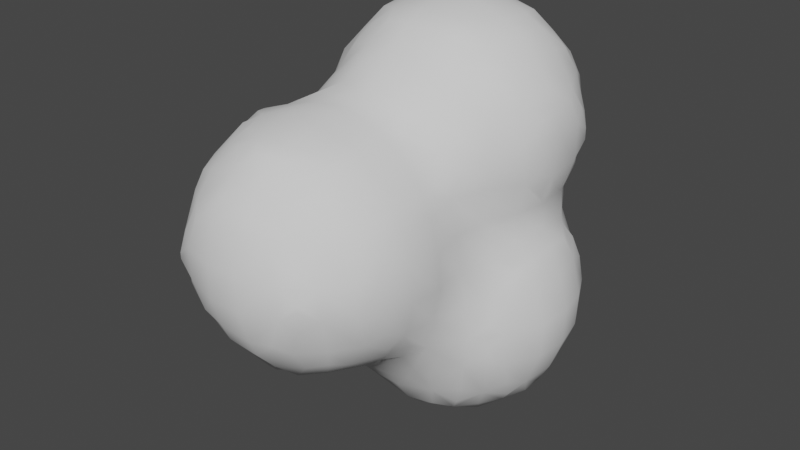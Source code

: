 # Source: smoke-01.blend  (saved by Blender 3.1.7; exported with 4.5.12 LTS)
import bpy
from mathutils import Matrix  # noqa: F401  (used for matrix-valued properties, if any)

bpy.ops.wm.read_factory_settings(use_empty=True)
scene = bpy.context.scene
scene.name = 'Scene'

# ---- collections
col_collection = bpy.data.collections.new('Collection'); scene.collection.children.link(col_collection)

# ---- world
world_world = bpy.data.worlds.new('World'); scene.world = world_world
world_world.use_nodes = True; world_world.node_tree.nodes.clear()
_N = world_world.node_tree.nodes; _L = world_world.node_tree.links
n0 = _N.new('ShaderNodeOutputWorld'); n0.name = 'World Output'; n0.location = (300, 300)
n1 = _N.new('ShaderNodeBackground'); n1.name = 'Background'; n1.location = (10, 300)
n1.inputs[0].default_value = (0.05088, 0.05088, 0.05088, 1.0)
_L.new(n1.outputs[0], n0.inputs[0])
n0.is_active_output = True
world_world.color = (0.05088, 0.05088, 0.05088)
world_world.use_sun_shadow = False
world_world.sun_shadow_jitter_overblur = 0.0

# ---- meshes
me_icosphere = bpy.data.meshes.new('Icosphere')
me_icosphere.from_pydata([(-0.616, -0.25, -0.2366), (-0.639, -0.2849, -0.1), (-0.6007, -0.002889, -0.4008), (-0.6269, -0.08173, -0.302), (-0.689, -0.1, -0.1), (-0.4071, -0.6054, -0.01801), (-0.4145, -0.4122, -0.413), (-0.4552, -0.4459, -0.3), (-0.4782, -0.5094, -0.09081), (-0.449, -0.3, -0.4541), (-0.5546, -0.31, -0.302), (-0.5925, -0.3849, -0.1), (-0.4072, -0.03489, -0.606), (-0.4956, -0.08556, -0.4966), (-0.5841, -0.1362, -0.3699), (-0.2372, -0.618, -0.246), (-0.3023, -0.6313, -0.09081), (-0.3, -0.4503, -0.4503), (-0.3023, -0.5497, -0.3076), (-0.3705, -0.5824, -0.1513), (-0.2514, -0.2441, -0.6172), (-0.3109, -0.3065, -0.5557), (-0.3109, -0.1009, -0.6311), (-0.3848, -0.1682, -0.5925), (-0.1, -0.6331, -0.2782), (-0.1, -0.6904, -0.1), (-0.02087, -0.4051, -0.6041), (-0.09252, -0.4732, -0.5124), (-0.1, -0.5877, -0.3782), (-0.09252, -0.3065, -0.6287), (-0.1542, -0.3774, -0.5873), (-0.1, -0.1, -0.6893), (-0.6391, -0.2745, 0.1), (-0.6161, -0.2362, 0.2364), (-0.6958, -0.1, 0.1), (-0.6362, -0.0938, 0.3018), (-0.6072, -0.023, 0.4098), (-0.4071, -0.6054, 0.0183), (-0.473, -0.5096, 0.09098), (-0.4459, -0.4439, 0.3), (-0.4109, -0.4093, 0.409), (-0.5859, -0.3745, 0.1), (-0.5466, -0.3017, 0.3018), (-0.4455, -0.3, 0.4472), (-0.5831, -0.1563, 0.3697), (-0.4953, -0.08998, 0.4985), (-0.4074, -0.02362, 0.6049), (-0.3056, -0.6359, 0.09098), (-0.2426, -0.6256, 0.2615), (-0.376, -0.5826, 0.1516), (-0.3056, -0.5532, 0.3169), (-0.3, -0.4545, 0.4516), (-0.3073, -0.3122, 0.5536), (-0.2455, -0.2537, 0.6192), (-0.3789, -0.157, 0.5872), (-0.3073, -0.09417, 0.6301), (-0.1, -0.6961, 0.1), (-0.1, -0.6388, 0.2898), (-0.1, -0.5941, 0.3898), (-0.09858, -0.4784, 0.5159), (-0.03097, -0.4051, 0.6041), (-0.1643, -0.387, 0.5931), (-0.09858, -0.3122, 0.6299), (-0.1, -0.1, 0.6888), (-0.6007, 0.002889, -0.4008), (-0.6269, 0.08173, -0.302), (-0.689, 0.1, -0.1), (-0.616, 0.25, -0.2366), (-0.639, 0.2849, -0.1), (-0.4072, 0.03489, -0.606), (-0.4956, 0.08556, -0.4966), (-0.5841, 0.1362, -0.3699), (-0.4553, 0.3, -0.4711), (-0.5586, 0.31, -0.302), (-0.591, 0.3849, -0.1), (-0.4057, 0.5823, -0.62), (-0.4144, 0.5201, -0.4955), (-0.4497, 0.5147, -0.2986), (-0.5089, 0.5, -0.1), (-0.4065, 0.7759, -0.8148), (-0.4175, 0.7055, -0.692), (-0.423, 0.6858, -0.4931), (-0.4092, 0.6795, -0.2928), (-0.4219, 0.6896, -0.1055), (-0.4065, 0.8607, -0.8148), (-0.4237, 0.9164, -0.7185), (-0.4411, 0.9, -0.5), (-0.4163, 0.9, -0.3532), (-0.4227, 0.9, -0.05621), (-0.4161, 1.049, -0.6641), (-0.4167, 1.049, -0.5), (-0.4062, 1.017, -0.383), (-0.4175, 1.047, -0.0325), (-0.312, 0.1009, -0.6365), (-0.3867, 0.1682, -0.5925), (-0.2164, 0.3832, -0.824), (-0.2697, 0.3099, -0.6957), (-0.3749, 0.3, -0.5711), (-0.2185, 0.5709, -1.022), (-0.2532, 0.5026, -0.8944), (-0.35, 0.5094, -0.692), (-0.3798, 0.449, -0.569), (-0.3974, 0.5911, -0.4219), (-0.3974, 0.5911, -0.3643), (-0.2409, 0.7, -1.047), (-0.345, 0.7055, -0.8889), (-0.3871, 0.6425, -0.7534), (-0.3974, 0.6097, -0.4219), (-0.3974, 0.6097, -0.3643), (-0.3929, 0.7493, -0.2213), (-0.3929, 0.7493, -0.1758), (-0.2488, 0.9, -1.055), (-0.3586, 0.9164, -0.8889), (-0.3993, 0.994, -0.7974), (-0.3814, 0.9, -0.2532), (-0.3814, 0.9, -0.1562), (-0.2286, 1.1, -1.033), (-0.3109, 1.1, -0.9), (-0.3815, 1.109, -0.7185), (-0.3796, 1.149, -0.5), (-0.3485, 1.09, -0.3098), (-0.3549, 1.108, -0.0995), (-0.209, 1.21, -1.011), (-0.2397, 1.246, -0.9), (-0.2681, 1.31, -0.696), (-0.2698, 1.314, -0.4987), (-0.2488, 1.259, -0.3), (-0.2492, 1.293, -0.08404), (-0.2103, 1.41, -0.6267), (-0.2103, 1.41, -0.5646), (-0.2062, 1.404, -0.006727), (-0.01499, 0.1792, -0.8139), (-0.089, 0.1075, -0.7409), (-0.024, 0.3843, -1.015), (-0.08616, 0.3171, -0.8856), (-0.1483, 0.2499, -0.7595), (-0.0944, 0.5026, -1.062), (-0.1573, 0.4376, -0.9573), (-0.02566, 0.7349, -1.212), (-0.0954, 0.6809, -1.157), (-0.03102, 0.9, -1.214), (-0.131, 0.9, -1.155), (-0.0157, 1.029, -1.207), (-0.08942, 1.097, -1.138), (-0.1, 1.248, -1.048), (-0.1068, 1.349, -0.9099), (-0.178, 1.384, -0.76), (-0.1875, 1.39, -0.4312), (-0.1489, 1.359, -0.3), (-0.1444, 1.355, -0.1401), (-0.04464, 1.427, -0.8499), (-0.1068, 1.446, -0.696), (-0.1125, 1.454, -0.4987), (-0.04893, 1.436, -0.3), (-0.08663, 1.432, -0.08404), (-0.6958, 0.1, 0.1), (-0.6362, 0.0938, 0.3018), (-0.6072, 0.023, 0.4098), (-0.6391, 0.2748, 0.1), (-0.6161, 0.2365, 0.2364), (-0.5831, 0.1563, 0.3697), (-0.4953, 0.08998, 0.4985), (-0.4074, 0.02362, 0.6049), (-0.5876, 0.3748, 0.1), (-0.5534, 0.3019, 0.3018), (-0.4523, 0.3, 0.4611), (-0.515, 0.5, 0.1), (-0.4953, 0.5, 0.3), (-0.4462, 0.502, 0.4966), (-0.418, 0.5701, 0.6466), (-0.4656, 0.7, 0.1), (-0.5107, 0.7, 0.3), (-0.5172, 0.7, 0.5), (-0.4461, 0.6941, 0.7079), (-0.4143, 0.7569, 0.8189), (-0.4847, 0.9, 0.1), (-0.5448, 0.9, 0.3), (-0.5564, 0.9, 0.5), (-0.5019, 0.9, 0.7), (-0.4283, 0.9, 0.8375), (-0.4526, 1.108, 0.08869), (-0.5304, 1.1, 0.3), (-0.5414, 1.1, 0.5), (-0.4821, 1.1, 0.7), (-0.4186, 1.1, 0.8246), (-0.4257, 1.252, 0.1478), (-0.4464, 1.311, 0.3079), (-0.4496, 1.311, 0.4908), (-0.4243, 1.242, 0.7), (-0.4013, 1.203, 0.8017), (-0.4035, 1.405, 0.3798), (-0.4035, 1.405, 0.418), (-0.3789, 0.157, 0.5872), (-0.3073, 0.09417, 0.6307), (-0.3669, 0.3, 0.5611), (-0.2669, 0.3, 0.6554), (-0.377, 0.4367, 0.5609), (-0.3162, 0.4921, 0.7168), (-0.2553, 0.5474, 0.8477), (-0.3886, 0.6235, 0.7799), (-0.3057, 0.6933, 0.9), (-0.2228, 0.7631, 1.017), (-0.3387, 0.9, 0.9375), (-0.2387, 0.9, 1.026), (-0.3908, 1.18, 0.01448), (-0.3247, 1.1, 0.9246), (-0.2247, 1.1, 1.016), (-0.3513, 1.311, 0.08869), (-0.3885, 1.385, 0.2465), (-0.3884, 1.386, 0.5514), (-0.3538, 1.342, 0.7), (-0.2771, 1.271, 0.8739), (-0.2041, 1.205, 1.004), (-0.246, 1.433, 0.1), (-0.3131, 1.461, 0.3079), (-0.313, 1.466, 0.4908), (-0.2538, 1.444, 0.7), (-0.2167, 1.412, 0.8128), (-0.1, 0.1, 0.6933), (-0.1073, 0.3041, 0.7432), (-0.0455, 0.3735, 0.829), (-0.1788, 0.4141, 0.787), (-0.1075, 0.4942, 0.905), (-0.0361, 0.5744, 1.016), (-0.1694, 0.6297, 0.9811), (-0.1017, 0.6978, 1.04), (-0.1, 0.9, 1.082), (-0.1, 1.1, 1.063), (-0.1, 1.349, 0.9569), (-0.1, 1.249, 1.02), (-0.08442, 1.532, 0.1161), (-0.1363, 1.573, 0.3), (-0.1499, 1.579, 0.5), (-0.0953, 1.544, 0.695), (-0.1, 1.445, 0.8569), (-0.007365, 1.603, 0.1935), (-0.03633, 1.612, 0.3), (-0.04993, 1.617, 0.5), (-0.02551, 1.61, 0.6249), (0.1, -0.6388, -0.2898), (0.1, -0.6961, -0.1), (0.03097, -0.4051, -0.6041), (0.09858, -0.4784, -0.5159), (0.1, -0.5941, -0.3898), (0.09858, -0.3094, -0.6269), (0.1643, -0.3823, -0.5931), (0.1, -0.1, -0.6858), (0.2426, -0.6256, -0.2615), (0.3056, -0.6359, -0.09098), (0.3, -0.4545, -0.4516), (0.3056, -0.5532, -0.3169), (0.376, -0.5826, -0.1516), (0.2394, -0.249, -0.6142), (0.3036, -0.3094, -0.5536), (0.2746, -0.1, -0.6309), (0.3746, -0.1, -0.5882), (0.4071, -0.6054, -0.0183), (0.4109, -0.4093, -0.409), (0.4459, -0.4439, -0.3), (0.473, -0.5096, -0.09098), (0.4455, -0.3, -0.4472), (0.5466, -0.3017, -0.3018), (0.5859, -0.3745, -0.1), (0.5099, -0.0938, -0.4766), (0.5831, -0.1563, -0.3697), (0.6161, -0.2362, -0.2364), (0.6391, -0.2745, -0.1), (0.6072, -0.023, -0.41), (0.6362, -0.0938, -0.3018), (0.6958, -0.1, -0.1), (0.1, -0.6904, 0.1), (0.1, -0.6331, 0.2782), (0.1, -0.5877, 0.3782), (0.09252, -0.4732, 0.5124), (0.02087, -0.4051, 0.6041), (0.1542, -0.3774, 0.5873), (0.09252, -0.3065, 0.6287), (0.1, -0.1, 0.6893), (0.3023, -0.6313, 0.09081), (0.2372, -0.618, 0.246), (0.3705, -0.5824, 0.1513), (0.3023, -0.5497, 0.3076), (0.3, -0.4503, 0.4503), (0.3109, -0.3065, 0.5557), (0.2514, -0.2441, 0.6172), (0.3841, -0.1, 0.5917), (0.2841, -0.1, 0.6344), (0.4071, -0.6054, 0.01801), (0.4782, -0.5094, 0.09081), (0.4552, -0.4459, 0.3), (0.4145, -0.4122, 0.413), (0.5925, -0.3849, 0.1), (0.5546, -0.31, 0.302), (0.449, -0.3, 0.4541), (0.5875, -0.1, 0.3765), (0.4875, -0.1, 0.4917), (0.639, -0.2849, 0.1), (0.616, -0.25, 0.2366), (0.689, -0.1, 0.1), (0.6331, -0.1, 0.2765), (0.1, 0.1695, -0.8286), (0.1, 0.06952, -0.7553), (0.1, 0.3625, -1.041), (0.1, 0.2625, -0.9286), (0.1347, 0.5726, -1.213), (0.08082, 0.5036, -1.153), (0.08082, 0.6809, -1.233), (0.001363, 0.6015, -1.2), (0.1, 0.9, -1.254), (0.1076, 1.097, -1.221), (0.04593, 1.162, -1.187), (0.1793, 1.206, -1.204), (0.1101, 1.297, -1.097), (0.04104, 1.387, -0.9832), (0.1744, 1.407, -1.008), (0.1046, 1.446, -0.9099), (0.1, 1.527, -0.7), (0.1, 1.542, -0.5), (0.1, 1.488, -0.3), (0.1, 1.479, -0.1), (0.3, 0.1823, -0.825), (0.316, 0.06759, -0.6962), (0.3934, 0.00298, -0.5971), (0.3, 0.3457, -1.065), (0.3, 0.2457, -0.925), (0.3, 0.5615, -1.215), (0.3, 0.4615, -1.165), (0.3, 0.7, -1.255), (0.3, 0.9, -1.272), (0.3133, 1.118, -1.228), (0.3888, 1.197, -1.199), (0.2555, 1.206, -1.204), (0.3133, 1.284, -1.131), (0.3, 1.412, -1.015), (0.3, 1.475, -0.9), (0.3, 1.55, -0.7), (0.3, 1.556, -0.5), (0.3, 1.502, -0.3), (0.3, 1.478, -0.1), (0.41, 0.1962, -0.809), (0.486, 0.1528, -0.6908), (0.5, 0.04387, -0.5553), (0.4633, 0.3619, -1.047), (0.5033, 0.2939, -0.9029), (0.5434, 0.2259, -0.7513), (0.4322, 0.5761, -1.207), (0.5144, 0.4894, -1.118), (0.5966, 0.4028, -0.9967), (0.4993, 0.7126, -1.219), (0.5656, 0.6543, -1.189), (0.5, 0.9, -1.233), (0.5, 1.05, -1.215), (0.5, 1.15, -1.173), (0.4916, 1.301, -1.066), (0.5527, 1.369, -0.9559), (0.5842, 1.391, -0.2198), (0.5654, 1.371, -0.1), (0.4194, 1.409, -1.012), (0.4916, 1.438, -0.8935), (0.5, 1.507, -0.7), (0.5, 1.513, -0.5), (0.5105, 1.451, -0.2919), (0.4654, 1.436, -0.1), (0.6103, 0.1889, -0.618), (0.6186, 0.1133, -0.486), (0.6585, 0.1, -0.3), (0.6989, 0.1, -0.1), (0.6513, 0.3592, -0.8634), (0.6975, 0.3121, -0.6789), (0.7341, 0.319, -0.4885), (0.7063, 0.3, -0.3), (0.6793, 0.3, -0.1), (0.654, 0.5361, -1.055), (0.7193, 0.4775, -0.9228), (0.7846, 0.4189, -0.7399), (0.7997, 0.4006, -0.4142), (0.781, 0.4424, -0.3), (0.7263, 0.5135, -0.1155), (0.6034, 0.7876, -1.202), (0.6954, 0.7094, -1.102), (0.7873, 0.6311, -0.9821), (0.7538, 0.7, -0.06468), (0.6035, 0.9, -1.202), (0.7035, 0.9, -1.114), (0.7707, 0.9, -0.04379), (0.6013, 1.002, -1.201), (0.6858, 1.071, -1.084), (0.7703, 1.141, -0.9625), (0.7947, 1.189, -0.2088), (0.7613, 1.113, -0.09876), (0.6369, 1.235, -1.032), (0.6936, 1.295, -0.8925), (0.7455, 1.346, -0.7), (0.7533, 1.355, -0.5), (0.711, 1.312, -0.281), (0.6639, 1.271, -0.1), (0.6169, 1.413, -0.8225), (0.6455, 1.434, -0.7), (0.6533, 1.438, -0.5), (0.6272, 1.418, -0.3531), (0.8013, 0.3983, -0.6066), (0.8013, 0.3983, -0.5475), (0.8261, 0.5523, -0.8488), (0.845, 0.4914, -0.6839), (0.849, 0.4804, -0.4885), (0.8283, 0.5424, -0.3), (0.805, 0.5892, -0.1925), (0.8128, 0.7644, -1.016), (0.852, 0.6986, -0.9093), (0.9353, 0.7, -0.7), (0.9409, 0.7, -0.5), (0.8866, 0.7, -0.3), (0.8257, 0.7, -0.1647), (0.8116, 0.9, -1.014), (0.8766, 0.9, -0.9), (0.9526, 0.9, -0.7), (0.9574, 0.9, -0.5), (0.9057, 0.9, -0.3), (0.836, 0.9, -0.1438), (0.8026, 1.007, -1.003), (0.834, 1.084, -0.8975), (0.9054, 1.1, -0.7), (0.9161, 1.1, -0.5), (0.8522, 1.113, -0.2853), (0.8187, 1.056, -0.1646), (0.815, 1.221, -0.8292), (0.8328, 1.246, -0.7), (0.8393, 1.255, -0.5), (0.8237, 1.233, -0.3421), (0.1, 0.1, 0.7002), (0.1, 0.2632, 0.7436), (0.1, 0.3632, 0.8398), (0.1, 0.46, 0.9398), (0.1, 0.56, 1.027), (0.1, 0.7, 1.084), (0.1, 0.9, 1.121), (0.1, 1.1, 1.104), (0.1, 1.385, 0.9891), (0.1, 1.285, 1.04), (0.1, 1.558, 0.08742), (0.1, 1.572, 0.7367), (0.1, 1.472, 0.8891), (0.3908, 0.1, 0.5949), (0.2908, 0.1, 0.6416), (0.3937, 0.2036, 0.5966), (0.3162, 0.2662, 0.6961), (0.3, 0.38, 0.8212), (0.3, 0.4765, 0.9212), (0.3, 0.5765, 1.018), (0.3, 0.7, 1.066), (0.3, 0.9, 1.104), (0.3, 1.1, 1.09), (0.3, 1.36, 0.9655), (0.3, 1.26, 1.034), (0.2987, 1.553, 0.1138), (0.3645, 1.594, 0.2348), (0.3714, 1.593, 0.5593), (0.3028, 1.563, 0.6944), (0.3, 1.459, 0.8655), (0.5881, 0.1, 0.3765), (0.4881, 0.1, 0.4949), (0.5848, 0.2305, 0.3699), (0.5219, 0.2837, 0.5231), (0.4485, 0.3496, 0.7), (0.4056, 0.3959, 0.8042), (0.5924, 0.4066, 0.5829), (0.5485, 0.4363, 0.7), (0.4724, 0.5191, 0.8827), (0.4059, 0.5963, 1.003), (0.5385, 0.7, 0.9587), (0.4385, 0.7, 1.02), (0.5744, 0.9, 0.9804), (0.4744, 0.9, 1.039), (0.564, 1.1, 0.9722), (0.464, 1.1, 1.033), (0.5697, 1.371, 0.04116), (0.5793, 1.382, 0.7747), (0.5054, 1.304, 0.9021), (0.4316, 1.227, 1.016), (0.5018, 1.459, 0.1047), (0.4866, 1.545, 0.3009), (0.4866, 1.549, 0.4956), (0.5076, 1.466, 0.7048), (0.446, 1.432, 0.8315), (0.689, 0.1, 0.1), (0.6331, 0.1, 0.2765), (0.6495, 0.3, 0.1), (0.6229, 0.2983, 0.302), (0.616, 0.3639, 0.4496), (0.6638, 0.5, 0.1), (0.6921, 0.5, 0.3), (0.6747, 0.484, 0.5097), (0.6545, 0.5363, 0.7), (0.6214, 0.5751, 0.8279), (0.7363, 0.7, 0.1), (0.7803, 0.6915, 0.2803), (0.7814, 0.6502, 0.5), (0.7496, 0.7087, 0.6892), (0.6486, 0.7, 0.8587), (0.7765, 0.8806, 0.1054), (0.7999, 0.8009, 0.2004), (0.7707, 0.9, 0.7341), (0.6707, 0.9, 0.8804), (0.7571, 1.097, 0.1054), (0.7878, 1.162, 0.2393), (0.7937, 1.175, 0.5716), (0.7651, 1.105, 0.6981), (0.6611, 1.1, 0.8722), (0.6546, 1.302, 0.1047), (0.7378, 1.288, 0.3036), (0.749, 1.288, 0.503), (0.6699, 1.309, 0.7048), (0.6306, 1.248, 0.8394), (0.6127, 1.412, 0.1745), (0.6314, 1.436, 0.3), (0.641, 1.441, 0.5), (0.6255, 1.42, 0.6414), (0.8194, 0.7525, 0.3338), (0.8187, 0.7502, 0.5), (0.8056, 0.7811, 0.6153), (0.8094, 0.9343, 0.1757), (0.8294, 0.8806, 0.2803), (0.8413, 0.9, 0.5), (0.8116, 0.9, 0.6341), (0.8094, 1.029, 0.1757), (0.823, 1.097, 0.3036), (0.8232, 1.105, 0.503), (0.8098, 1.042, 0.6302), (0.8086, 1.214, 0.3727), (0.8086, 1.214, 0.4383), (0.1, 1.605, 0.1874), (0.1, 1.633, 0.3), (0.1, 1.642, 0.5), (0.1, 1.614, 0.6367), (0.2312, 1.604, 0.1897), (0.2987, 1.62, 0.3009), (0.3028, 1.622, 0.4956), (0.238, 1.609, 0.624), (0.411, 1.604, 0.3681), (0.411, 1.604, 0.426)], [], [(4, 3, 0, 1), (10, 9, 6, 7), (11, 10, 7, 8), (11, 1, 0, 10), (14, 13, 9, 10), (14, 3, 2, 13), (3, 14, 10, 0), (18, 7, 6, 17), (19, 18, 15, 16), (19, 8, 7, 18), (8, 19, 16, 5), (9, 21, 17, 6), (23, 22, 20, 21), (23, 13, 12, 22), (13, 23, 21, 9), (25, 16, 15, 24), (28, 18, 17, 27), (18, 28, 24, 15), (30, 29, 26, 27), (30, 21, 20, 29), (21, 30, 27, 17), (22, 31, 29, 20), (34, 4, 1, 32), (35, 34, 32, 33), (38, 8, 5, 37), (41, 11, 8, 38), (41, 32, 1, 11), (42, 41, 38, 39), (42, 33, 32, 41), (43, 42, 39, 40), (44, 35, 33, 42), (45, 44, 42, 43), (45, 36, 35, 44), (47, 37, 5, 16), (49, 38, 37, 47), (50, 49, 47, 48), (50, 39, 38, 49), (51, 40, 39, 50), (52, 43, 40, 51), (54, 45, 43, 52), (55, 54, 52, 53), (55, 46, 45, 54), (56, 47, 16, 25), (57, 48, 47, 56), (58, 50, 48, 57), (59, 51, 50, 58), (61, 52, 51, 59), (62, 61, 59, 60), (62, 53, 52, 61), (63, 55, 53, 62), (65, 64, 2, 3), (66, 65, 3, 4), (68, 67, 65, 66), (70, 69, 12, 13), (64, 70, 13, 2), (65, 71, 70, 64), (73, 72, 70, 71), (67, 73, 71, 65), (68, 74, 73, 67), (77, 76, 72, 73), (78, 77, 73, 74), (81, 80, 75, 76), (83, 82, 77, 78), (85, 84, 79, 80), (86, 85, 80, 81), (87, 86, 81, 82), (90, 89, 85, 86), (91, 90, 86, 87), (69, 93, 22, 12), (70, 94, 93, 69), (97, 96, 93, 94), (72, 97, 94, 70), (100, 99, 95, 96), (101, 100, 96, 97), (101, 76, 75, 100), (76, 101, 97, 72), (77, 103, 102, 76), (105, 104, 98, 99), (106, 105, 99, 100), (106, 80, 79, 105), (80, 106, 100, 75), (107, 81, 76, 102), (108, 107, 102, 103), (108, 82, 81, 107), (82, 108, 103, 77), (83, 110, 109, 82), (112, 111, 104, 105), (84, 112, 105, 79), (85, 113, 112, 84), (114, 87, 82, 109), (115, 114, 109, 110), (88, 115, 110, 83), (117, 116, 111, 112), (118, 117, 112, 113), (89, 118, 113, 85), (90, 119, 118, 89), (91, 120, 119, 90), (120, 91, 87, 114), (121, 120, 114, 115), (92, 121, 115, 88), (123, 122, 116, 117), (124, 123, 117, 118), (125, 124, 118, 119), (126, 125, 119, 120), (127, 126, 120, 121), (129, 128, 124, 125), (93, 132, 31, 22), (135, 134, 131, 132), (135, 96, 95, 134), (96, 135, 132, 93), (137, 136, 133, 134), (137, 99, 98, 136), (99, 137, 134, 95), (104, 139, 136, 98), (141, 140, 138, 139), (111, 141, 139, 104), (143, 142, 140, 141), (116, 143, 141, 111), (122, 144, 143, 116), (123, 145, 144, 122), (124, 146, 145, 123), (126, 148, 147, 125), (127, 149, 148, 126), (151, 150, 145, 146), (128, 151, 146, 124), (129, 152, 151, 128), (152, 129, 125, 147), (153, 152, 147, 148), (154, 153, 148, 149), (130, 154, 149, 127), (155, 66, 4, 34), (156, 155, 34, 35), (157, 156, 35, 36), (158, 68, 66, 155), (159, 158, 155, 156), (157, 161, 160, 156), (161, 157, 36, 45), (162, 161, 45, 46), (158, 163, 74, 68), (159, 164, 163, 158), (164, 159, 156, 160), (165, 164, 160, 161), (166, 78, 74, 163), (167, 166, 163, 164), (168, 167, 164, 165), (170, 83, 78, 166), (171, 170, 166, 167), (172, 171, 167, 168), (173, 172, 168, 169), (175, 88, 83, 170), (176, 175, 170, 171), (177, 176, 171, 172), (178, 177, 172, 173), (179, 178, 173, 174), (180, 92, 88, 175), (181, 180, 175, 176), (182, 181, 176, 177), (183, 182, 177, 178), (184, 183, 178, 179), (186, 185, 180, 181), (187, 186, 181, 182), (188, 187, 182, 183), (189, 188, 183, 184), (191, 190, 186, 187), (162, 193, 192, 161), (193, 162, 46, 55), (194, 165, 161, 192), (195, 194, 192, 193), (196, 168, 165, 194), (197, 196, 194, 195), (197, 169, 168, 196), (199, 173, 169, 197), (200, 199, 197, 198), (200, 174, 173, 199), (202, 179, 174, 200), (203, 202, 200, 201), (180, 204, 121, 92), (205, 184, 179, 202), (206, 205, 202, 203), (207, 127, 121, 204), (185, 207, 204, 180), (186, 208, 207, 185), (188, 210, 209, 187), (189, 211, 210, 188), (211, 189, 184, 205), (212, 211, 205, 206), (213, 130, 127, 207), (214, 213, 207, 208), (190, 214, 208, 186), (191, 215, 214, 190), (215, 191, 187, 209), (216, 215, 209, 210), (217, 216, 210, 211), (218, 193, 55, 63), (219, 195, 193, 218), (221, 197, 195, 219), (222, 221, 219, 220), (222, 198, 197, 221), (224, 200, 198, 222), (225, 224, 222, 223), (225, 201, 200, 224), (226, 203, 201, 225), (227, 206, 203, 226), (212, 229, 228, 211), (229, 212, 206, 227), (213, 230, 154, 130), (214, 231, 230, 213), (215, 232, 231, 214), (216, 233, 232, 215), (217, 234, 233, 216), (234, 217, 211, 228), (236, 235, 230, 231), (237, 236, 231, 232), (238, 237, 232, 233), (240, 25, 24, 239), (242, 27, 26, 241), (243, 28, 27, 242), (28, 243, 239, 24), (29, 244, 241, 26), (244, 245, 242, 241), (31, 246, 244, 29), (248, 240, 239, 247), (250, 243, 242, 249), (243, 250, 247, 239), (250, 251, 248, 247), (253, 245, 244, 252), (245, 253, 249, 242), (246, 254, 252, 244), (254, 255, 253, 252), (258, 250, 249, 257), (259, 251, 250, 258), (251, 259, 256, 248), (253, 260, 257, 249), (260, 261, 258, 257), (261, 262, 259, 258), (255, 263, 260, 253), (263, 264, 261, 260), (266, 262, 261, 265), (268, 264, 263, 267), (264, 268, 265, 261), (268, 269, 266, 265), (270, 56, 25, 240), (271, 57, 56, 270), (272, 58, 57, 271), (273, 59, 58, 272), (274, 60, 59, 273), (275, 276, 274, 273), (276, 62, 60, 274), (277, 63, 62, 276), (278, 270, 240, 248), (279, 271, 270, 278), (280, 281, 279, 278), (281, 272, 271, 279), (282, 273, 272, 281), (283, 275, 273, 282), (284, 276, 275, 283), (285, 286, 284, 283), (286, 277, 276, 284), (287, 278, 248, 256), (259, 288, 287, 256), (288, 280, 278, 287), (289, 281, 280, 288), (290, 282, 281, 289), (262, 291, 288, 259), (291, 292, 289, 288), (292, 293, 290, 289), (293, 283, 282, 290), (294, 295, 293, 292), (295, 285, 283, 293), (296, 291, 262, 266), (297, 292, 291, 296), (269, 298, 296, 266), (298, 299, 297, 296), (299, 294, 292, 297), (301, 132, 131, 300), (132, 301, 246, 31), (303, 134, 133, 302), (134, 303, 300, 131), (136, 305, 302, 133), (307, 306, 304, 305), (307, 139, 138, 306), (139, 307, 305, 136), (140, 308, 306, 138), (142, 309, 308, 140), (143, 310, 309, 142), (312, 311, 309, 310), (144, 312, 310, 143), (145, 313, 312, 144), (315, 314, 312, 313), (150, 315, 313, 145), (151, 316, 315, 150), (152, 317, 316, 151), (153, 318, 317, 152), (154, 319, 318, 153), (321, 301, 300, 320), (301, 321, 254, 246), (321, 322, 255, 254), (324, 303, 302, 323), (303, 324, 320, 300), (326, 305, 304, 325), (305, 326, 323, 302), (306, 327, 325, 304), (308, 328, 327, 306), (309, 329, 328, 308), (311, 331, 329, 309), (331, 332, 330, 329), (312, 332, 331, 311), (314, 333, 332, 312), (315, 334, 333, 314), (316, 335, 334, 315), (317, 336, 335, 316), (318, 337, 336, 317), (319, 338, 337, 318), (340, 321, 320, 339), (341, 322, 321, 340), (322, 341, 263, 255), (343, 324, 323, 342), (324, 343, 339, 320), (343, 344, 340, 339), (346, 326, 325, 345), (326, 346, 342, 323), (346, 347, 343, 342), (327, 348, 345, 325), (348, 349, 346, 345), (328, 350, 348, 327), (329, 351, 350, 328), (330, 352, 351, 329), (332, 353, 352, 330), (333, 357, 353, 332), (357, 358, 354, 353), (334, 358, 357, 333), (335, 359, 358, 334), (336, 360, 359, 335), (337, 361, 360, 336), (361, 362, 356, 355), (338, 362, 361, 337), (364, 341, 340, 363), (341, 364, 267, 263), (364, 365, 268, 267), (365, 366, 269, 268), (368, 344, 343, 367), (344, 368, 363, 340), (368, 369, 364, 363), (369, 370, 365, 364), (370, 371, 366, 365), (373, 347, 346, 372), (347, 373, 367, 343), (373, 374, 368, 367), (375, 376, 370, 369), (376, 377, 371, 370), (379, 349, 348, 378), (349, 379, 372, 346), (379, 380, 373, 372), (350, 382, 378, 348), (382, 383, 379, 378), (351, 385, 382, 350), (385, 386, 383, 382), (352, 386, 385, 351), (353, 390, 386, 352), (390, 391, 387, 386), (354, 391, 390, 353), (394, 395, 389, 388), (356, 395, 394, 355), (358, 396, 391, 354), (396, 397, 392, 391), (359, 397, 396, 358), (397, 398, 393, 392), (360, 398, 397, 359), (398, 399, 394, 393), (361, 399, 398, 360), (399, 361, 355, 394), (401, 369, 368, 400), (403, 374, 373, 402), (374, 403, 400, 368), (403, 404, 401, 400), (404, 375, 369, 401), (405, 376, 375, 404), (406, 377, 376, 405), (408, 380, 379, 407), (380, 408, 402, 373), (408, 409, 403, 402), (409, 410, 404, 403), (410, 411, 405, 404), (411, 412, 406, 405), (412, 381, 377, 406), (383, 413, 407, 379), (413, 414, 408, 407), (414, 415, 409, 408), (415, 416, 410, 409), (416, 417, 411, 410), (417, 418, 412, 411), (418, 384, 381, 412), (386, 419, 413, 383), (419, 420, 414, 413), (387, 420, 419, 386), (420, 421, 415, 414), (421, 422, 416, 415), (422, 423, 417, 416), (423, 424, 418, 417), (389, 424, 423, 388), (424, 389, 384, 418), (391, 425, 420, 387), (425, 426, 421, 420), (392, 426, 425, 391), (426, 427, 422, 421), (393, 427, 426, 392), (427, 428, 423, 422), (394, 428, 427, 393), (428, 394, 388, 423), (429, 218, 63, 277), (430, 219, 218, 429), (431, 220, 219, 430), (432, 222, 220, 431), (433, 223, 222, 432), (434, 225, 223, 433), (435, 226, 225, 434), (436, 227, 226, 435), (229, 438, 437, 228), (438, 229, 227, 436), (230, 439, 319, 154), (234, 441, 440, 233), (441, 234, 228, 437), (442, 443, 286, 285), (443, 429, 277, 286), (444, 445, 443, 442), (445, 430, 429, 443), (446, 431, 430, 445), (447, 432, 431, 446), (448, 433, 432, 447), (449, 434, 433, 448), (450, 435, 434, 449), (451, 436, 435, 450), (438, 453, 452, 437), (453, 438, 436, 451), (439, 454, 338, 319), (441, 458, 457, 440), (458, 441, 437, 452), (459, 460, 295, 294), (460, 442, 285, 295), (461, 462, 460, 459), (462, 444, 442, 460), (463, 445, 444, 462), (464, 446, 445, 463), (465, 466, 463, 462), (466, 467, 464, 463), (467, 447, 446, 464), (468, 448, 447, 467), (469, 470, 468, 467), (470, 449, 448, 468), (471, 472, 470, 469), (472, 450, 449, 470), (473, 474, 472, 471), (474, 451, 450, 472), (477, 478, 474, 473), (453, 478, 477, 452), (478, 453, 451, 474), (362, 479, 475, 356), (454, 479, 362, 338), (455, 480, 479, 454), (457, 482, 481, 456), (482, 483, 477, 476), (458, 483, 482, 457), (483, 458, 452, 477), (366, 484, 298, 269), (484, 485, 299, 298), (485, 459, 294, 299), (371, 486, 484, 366), (486, 487, 485, 484), (487, 461, 459, 485), (488, 462, 461, 487), (377, 489, 486, 371), (489, 490, 487, 486), (490, 491, 488, 487), (491, 465, 462, 488), (492, 466, 465, 491), (493, 467, 466, 492), (381, 494, 489, 377), (494, 495, 490, 489), (495, 496, 491, 490), (496, 497, 492, 491), (497, 498, 493, 492), (498, 469, 467, 493), (384, 499, 494, 381), (499, 500, 495, 494), (501, 502, 498, 497), (502, 471, 469, 498), (389, 503, 499, 384), (506, 507, 502, 501), (507, 473, 471, 502), (395, 508, 503, 389), (475, 508, 395, 356), (508, 509, 504, 503), (510, 511, 506, 505), (511, 512, 507, 506), (477, 512, 511, 476), (512, 477, 473, 507), (479, 513, 508, 475), (513, 514, 509, 508), (480, 514, 513, 479), (514, 515, 510, 509), (481, 515, 514, 480), (515, 516, 511, 510), (482, 516, 515, 481), (516, 482, 476, 511), (518, 496, 495, 517), (519, 497, 496, 518), (521, 500, 499, 520), (500, 521, 517, 495), (521, 522, 518, 517), (522, 523, 519, 518), (523, 501, 497, 519), (503, 524, 520, 499), (524, 525, 521, 520), (504, 525, 524, 503), (525, 526, 522, 521), (526, 527, 523, 522), (506, 527, 526, 505), (527, 506, 501, 523), (509, 528, 525, 504), (528, 529, 526, 525), (510, 529, 528, 509), (529, 510, 505, 526), (235, 530, 439, 230), (236, 531, 530, 235), (237, 532, 531, 236), (238, 533, 532, 237), (533, 238, 233, 440), (530, 534, 454, 439), (534, 535, 455, 454), (531, 535, 534, 530), (532, 536, 535, 531), (536, 537, 457, 456), (533, 537, 536, 532), (537, 533, 440, 457), (535, 538, 480, 455), (538, 539, 481, 480), (536, 539, 538, 535), (539, 536, 456, 481)])
me_icosphere.polygons.foreach_set('use_smooth', [True] * 538)
_uv = me_icosphere.uv_layers.new(name='UVMap')
_uv.uv.foreach_set('vector', [0.1732, 0.5158, 0.1723, 0.4589, 0.1908, 0.4757, 0.1943, 0.5097, 0.2001, 0.4566, 0.2067, 0.4124, 0.2192, 0.4241, 0.2194, 0.4534, 0.2061, 0.5061, 0.2001, 0.4566, 0.2194, 0.4534, 0.2249, 0.5021, 0.2061, 0.5061, 0.1943, 0.5097, 0.1908, 0.4757, 0.2001, 0.4566, 0.1803, 0.4387, 0.1807, 0.3958, 0.2067, 0.4124, 0.2001, 0.4566, 0.1803, 0.4387, 0.1723, 0.4589, 0.1636, 0.429, 0.1807, 0.3958, 0.1723, 0.4589, 0.1803, 0.4387, 0.2001, 0.4566, 0.1908, 0.4757, 0.2407, 0.4457, 0.2194, 0.4534, 0.2192, 0.4241, 0.2332, 0.4096, 0.2381, 0.4839, 0.2407, 0.4457, 0.2516, 0.4577, 0.2482, 0.4943, 0.2381, 0.4839, 0.2249, 0.5021, 0.2194, 0.4534, 0.2407, 0.4457, 0.2249, 0.5021, 0.2381, 0.4839, 0.2482, 0.4943, 0.2379, 0.5139, 0.2067, 0.4124, 0.2205, 0.3771, 0.2332, 0.4096, 0.2192, 0.4241, 0.1991, 0.3653, 0.2004, 0.3409, 0.2218, 0.3518, 0.2205, 0.3771, 0.1991, 0.3653, 0.1807, 0.3958, 0.1816, 0.354, 0.2004, 0.3409, 0.1807, 0.3958, 0.1991, 0.3653, 0.2205, 0.3771, 0.2067, 0.4124, 0.2709, 0.4848, 0.2482, 0.4943, 0.2516, 0.4577, 0.2664, 0.4449, 0.2633, 0.4212, 0.2407, 0.4457, 0.2332, 0.4096, 0.2579, 0.3837, 0.2407, 0.4457, 0.2633, 0.4212, 0.2664, 0.4449, 0.2516, 0.4577, 0.244, 0.363, 0.2479, 0.3413, 0.263, 0.3528, 0.2579, 0.3837, 0.244, 0.363, 0.2205, 0.3771, 0.2218, 0.3518, 0.2479, 0.3413, 0.2205, 0.3771, 0.244, 0.363, 0.2579, 0.3837, 0.2332, 0.4096, 0.2004, 0.3409, 0.2308, 0.2999, 0.2479, 0.3413, 0.2218, 0.3518, 0.1768, 0.5682, 0.1732, 0.5158, 0.1943, 0.5097, 0.1976, 0.5583, 0.1863, 0.6205, 0.1768, 0.5682, 0.1976, 0.5583, 0.1996, 0.5933, 0.2289, 0.5425, 0.2249, 0.5021, 0.2379, 0.5139, 0.2386, 0.5217, 0.21, 0.5527, 0.2061, 0.5061, 0.2249, 0.5021, 0.2289, 0.5425, 0.21, 0.5527, 0.1976, 0.5583, 0.1943, 0.5097, 0.2061, 0.5061, 0.2131, 0.6039, 0.21, 0.5527, 0.2289, 0.5425, 0.2325, 0.5921, 0.2131, 0.6039, 0.1996, 0.5933, 0.1976, 0.5583, 0.21, 0.5527, 0.2275, 0.6377, 0.2131, 0.6039, 0.2325, 0.5921, 0.2368, 0.6185, 0.1992, 0.6324, 0.1863, 0.6205, 0.1996, 0.5933, 0.2131, 0.6039, 0.2066, 0.6733, 0.1992, 0.6324, 0.2131, 0.6039, 0.2275, 0.6377, 0.2066, 0.6733, 0.1845, 0.655, 0.1863, 0.6205, 0.1992, 0.6324, 0.2513, 0.5336, 0.2386, 0.5217, 0.2379, 0.5139, 0.2482, 0.4943, 0.2432, 0.5504, 0.2289, 0.5425, 0.2386, 0.5217, 0.2513, 0.5336, 0.2527, 0.5862, 0.2432, 0.5504, 0.2513, 0.5336, 0.2607, 0.5686, 0.2527, 0.5862, 0.2325, 0.5921, 0.2289, 0.5425, 0.2432, 0.5504, 0.2524, 0.6229, 0.2368, 0.6185, 0.2325, 0.5921, 0.2527, 0.5862, 0.2478, 0.6605, 0.2275, 0.6377, 0.2368, 0.6185, 0.2524, 0.6229, 0.2299, 0.6878, 0.2066, 0.6733, 0.2275, 0.6377, 0.2478, 0.6605, 0.2373, 0.7095, 0.2299, 0.6878, 0.2478, 0.6605, 0.2553, 0.6827, 0.2373, 0.7095, 0.2153, 0.7112, 0.2066, 0.6733, 0.2299, 0.6878, 0.2745, 0.5277, 0.2513, 0.5336, 0.2482, 0.4943, 0.2709, 0.4848, 0.2769, 0.5705, 0.2607, 0.5686, 0.2513, 0.5336, 0.2745, 0.5277, 0.2781, 0.5944, 0.2527, 0.5862, 0.2607, 0.5686, 0.2769, 0.5705, 0.2789, 0.6313, 0.2524, 0.6229, 0.2527, 0.5862, 0.2781, 0.5944, 0.2703, 0.6586, 0.2478, 0.6605, 0.2524, 0.6229, 0.2789, 0.6313, 0.2786, 0.6757, 0.2703, 0.6586, 0.2789, 0.6313, 0.2886, 0.6563, 0.2786, 0.6757, 0.2553, 0.6827, 0.2478, 0.6605, 0.2703, 0.6586, 0.2752, 0.7242, 0.2373, 0.7095, 0.2553, 0.6827, 0.2786, 0.6757, 0.1531, 0.4579, 0.1629, 0.4289, 0.1636, 0.429, 0.1723, 0.4589, 0.1504, 0.5217, 0.1531, 0.4579, 0.1723, 0.4589, 0.1732, 0.5158, 0.1274, 0.5264, 0.1313, 0.478, 0.1531, 0.4579, 0.1504, 0.5217, 0.1594, 0.3868, 0.1727, 0.3482, 0.1816, 0.354, 0.1807, 0.3958, 0.1629, 0.4289, 0.1594, 0.3868, 0.1807, 0.3958, 0.1636, 0.429, 0.1531, 0.4579, 0.1476, 0.433, 0.1594, 0.3868, 0.1629, 0.4289, 0.1236, 0.4505, 0.1283, 0.3775, 0.1594, 0.3868, 0.1476, 0.433, 0.1313, 0.478, 0.1236, 0.4505, 0.1476, 0.433, 0.1531, 0.4579, 0.1274, 0.5264, 0.113, 0.5288, 0.1236, 0.4505, 0.1313, 0.478, 0.08707, 0.4382, 0.08214, 0.3571, 0.1283, 0.3775, 0.1236, 0.4505, 0.0933, 0.5309, 0.08707, 0.4382, 0.1236, 0.4505, 0.113, 0.5288, 0.04365, 0.3669, 0.03709, 0.3132, 0.06511, 0.3206, 0.08214, 0.3571, 0.04742, 0.5329, 0.04686, 0.4402, 0.08707, 0.4382, 0.0933, 0.5309, 0.8924, 0.329, 0.9003, 0.3, 0.9161, 0.2915, 0.932, 0.3132, 0.8967, 0.3871, 0.8924, 0.329, 0.932, 0.3132, 0.9386, 0.3669, 0.8941, 0.4327, 0.8967, 0.3871, 0.9386, 0.3669, 0.9418, 0.4402, 0.8703, 0.3985, 0.8713, 0.3553, 0.8924, 0.329, 0.8967, 0.3871, 0.8732, 0.4309, 0.8703, 0.3985, 0.8967, 0.3871, 0.8941, 0.4327, 0.1727, 0.3482, 0.1737, 0.3177, 0.2004, 0.3409, 0.1816, 0.354, 0.1594, 0.3868, 0.1551, 0.3369, 0.1737, 0.3177, 0.1727, 0.3482, 0.1321, 0.3302, 0.1362, 0.2717, 0.1737, 0.3177, 0.1551, 0.3369, 0.1283, 0.3775, 0.1321, 0.3302, 0.1551, 0.3369, 0.1594, 0.3868, 0.08129, 0.2865, 0.07948, 0.224, 0.1178, 0.2273, 0.1362, 0.2717, 0.09827, 0.3258, 0.08129, 0.2865, 0.1362, 0.2717, 0.1321, 0.3302, 0.09827, 0.3258, 0.08214, 0.3571, 0.06511, 0.3206, 0.08129, 0.2865, 0.08214, 0.3571, 0.09827, 0.3258, 0.1321, 0.3302, 0.1283, 0.3775, 0.08707, 0.4382, 0.06741, 0.4025, 0.06634, 0.3801, 0.08214, 0.3571, 0.03095, 0.2586, 0.02285, 0.2135, 0.05653, 0.2018, 0.07948, 0.224, 0.04878, 0.2884, 0.03095, 0.2586, 0.07948, 0.224, 0.08129, 0.2865, 0.04878, 0.2884, 0.03709, 0.3132, 0.02121, 0.2915, 0.03095, 0.2586, 0.03709, 0.3132, 0.04878, 0.2884, 0.08129, 0.2865, 0.06511, 0.3206, 0.06173, 0.3809, 0.04365, 0.3669, 0.08214, 0.3571, 0.06634, 0.3801, 0.06272, 0.4033, 0.06173, 0.3809, 0.06634, 0.3801, 0.06741, 0.4025, 0.06272, 0.4033, 0.04686, 0.4402, 0.04365, 0.3669, 0.06173, 0.3809, 0.04686, 0.4402, 0.06272, 0.4033, 0.06741, 0.4025, 0.08707, 0.4382, 0.04742, 0.5329, 0.02996, 0.4977, 0.02959, 0.4751, 0.04686, 0.4402, 0.886, 0.2839, 0.8763, 0.2378, 0.9178, 0.2135, 0.9259, 0.2586, 0.9003, 0.3, 0.886, 0.2839, 0.9259, 0.2586, 0.9161, 0.2915, 0.8924, 0.329, 0.8779, 0.3174, 0.886, 0.2839, 0.9003, 0.3, 0.8901, 0.4685, 0.8941, 0.4327, 0.9418, 0.4402, 0.9245, 0.4751, 0.8899, 0.5125, 0.8901, 0.4685, 0.9245, 0.4751, 0.9249, 0.4977, 0.8946, 0.5599, 0.8899, 0.5125, 0.9249, 0.4977, 0.9423, 0.5329, 0.8536, 0.2987, 0.8438, 0.2668, 0.8763, 0.2378, 0.886, 0.2839, 0.8596, 0.3452, 0.8536, 0.2987, 0.886, 0.2839, 0.8779, 0.3174, 0.8713, 0.3553, 0.8596, 0.3452, 0.8779, 0.3174, 0.8924, 0.329, 0.8703, 0.3985, 0.8526, 0.4043, 0.8596, 0.3452, 0.8713, 0.3553, 0.8732, 0.4309, 0.8543, 0.4565, 0.8526, 0.4043, 0.8703, 0.3985, 0.8543, 0.4565, 0.8732, 0.4309, 0.8941, 0.4327, 0.8901, 0.4685, 0.8505, 0.5395, 0.8543, 0.4565, 0.8901, 0.4685, 0.8899, 0.5125, 0.8677, 0.5679, 0.8505, 0.5395, 0.8899, 0.5125, 0.8946, 0.5599, 0.8283, 0.3106, 0.8289, 0.2844, 0.8438, 0.2668, 0.8536, 0.2987, 0.8238, 0.3623, 0.8283, 0.3106, 0.8536, 0.2987, 0.8596, 0.3452, 0.8211, 0.4108, 0.8238, 0.3623, 0.8596, 0.3452, 0.8526, 0.4043, 0.8199, 0.464, 0.8211, 0.4108, 0.8526, 0.4043, 0.8543, 0.4565, 0.8134, 0.541, 0.8199, 0.464, 0.8543, 0.4565, 0.8505, 0.5395, 0.8068, 0.3996, 0.8078, 0.385, 0.8238, 0.3623, 0.8211, 0.4108, 0.1737, 0.3177, 0.2064, 0.2503, 0.2308, 0.2999, 0.2004, 0.3409, 0.1654, 0.2344, 0.1524, 0.1898, 0.2078, 0.2086, 0.2064, 0.2503, 0.1654, 0.2344, 0.1362, 0.2717, 0.1178, 0.2273, 0.1524, 0.1898, 0.1362, 0.2717, 0.1654, 0.2344, 0.2064, 0.2503, 0.1737, 0.3177, 0.1008, 0.191, 0.07612, 0.164, 0.1327, 0.1536, 0.1524, 0.1898, 0.1008, 0.191, 0.07948, 0.224, 0.05653, 0.2018, 0.07612, 0.164, 0.07948, 0.224, 0.1008, 0.191, 0.1524, 0.1898, 0.1178, 0.2273, 0.9178, 0.2135, 0.9057, 0.1696, 0.971, 0.164, 0.9515, 0.2018, 0.8593, 0.2068, 0.841, 0.1864, 0.8772, 0.159, 0.9057, 0.1696, 0.8763, 0.2378, 0.8593, 0.2068, 0.9057, 0.1696, 0.9178, 0.2135, 0.8238, 0.2354, 0.8191, 0.208, 0.841, 0.1864, 0.8593, 0.2068, 0.8438, 0.2668, 0.8238, 0.2354, 0.8593, 0.2068, 0.8763, 0.2378, 0.8289, 0.2844, 0.81, 0.2734, 0.8238, 0.2354, 0.8438, 0.2668, 0.8283, 0.3106, 0.8017, 0.3113, 0.81, 0.2734, 0.8289, 0.2844, 0.8238, 0.3623, 0.8071, 0.3503, 0.8017, 0.3113, 0.8283, 0.3106, 0.8199, 0.464, 0.7967, 0.4642, 0.8028, 0.4303, 0.8211, 0.4108, 0.8134, 0.541, 0.7931, 0.5172, 0.7967, 0.4642, 0.8199, 0.464, 0.7926, 0.3662, 0.7874, 0.3289, 0.8017, 0.3113, 0.8071, 0.3503, 0.8078, 0.385, 0.7926, 0.3662, 0.8071, 0.3503, 0.8238, 0.3623, 0.8068, 0.3996, 0.7896, 0.4136, 0.7926, 0.3662, 0.8078, 0.385, 0.7896, 0.4136, 0.8068, 0.3996, 0.8211, 0.4108, 0.8028, 0.4303, 0.7772, 0.4636, 0.7896, 0.4136, 0.8028, 0.4303, 0.7967, 0.4642, 0.7789, 0.534, 0.7772, 0.4636, 0.7967, 0.4642, 0.7931, 0.5172, 0.7974, 0.5635, 0.7789, 0.534, 0.7931, 0.5172, 0.8134, 0.541, 0.1543, 0.5804, 0.1504, 0.5217, 0.1732, 0.5158, 0.1768, 0.5682, 0.1651, 0.6385, 0.1543, 0.5804, 0.1768, 0.5682, 0.1863, 0.6205, 0.1794, 0.6602, 0.1651, 0.6385, 0.1863, 0.6205, 0.1845, 0.655, 0.1336, 0.5936, 0.1274, 0.5264, 0.1504, 0.5217, 0.1543, 0.5804, 0.1449, 0.6351, 0.1336, 0.5936, 0.1543, 0.5804, 0.1651, 0.6385, 0.1794, 0.6602, 0.1868, 0.699, 0.1637, 0.6674, 0.1651, 0.6385, 0.1868, 0.699, 0.1794, 0.6602, 0.1845, 0.655, 0.2066, 0.6733, 0.2105, 0.7191, 0.1868, 0.699, 0.2066, 0.6733, 0.2153, 0.7112, 0.1336, 0.5936, 0.1198, 0.6032, 0.113, 0.5288, 0.1274, 0.5264, 0.1449, 0.6351, 0.1412, 0.6679, 0.1198, 0.6032, 0.1336, 0.5936, 0.1412, 0.6679, 0.1449, 0.6351, 0.1651, 0.6385, 0.1637, 0.6674, 0.1577, 0.7274, 0.1412, 0.6679, 0.1637, 0.6674, 0.1868, 0.699, 0.09774, 0.6172, 0.0933, 0.5309, 0.113, 0.5288, 0.1198, 0.6032, 0.1037, 0.6955, 0.09774, 0.6172, 0.1198, 0.6032, 0.1412, 0.6679, 0.1122, 0.7639, 0.1037, 0.6955, 0.1412, 0.6679, 0.1577, 0.7274, 0.04958, 0.6297, 0.04742, 0.5329, 0.0933, 0.5309, 0.09774, 0.6172, 0.05415, 0.6996, 0.04958, 0.6297, 0.09774, 0.6172, 0.1037, 0.6955, 0.05745, 0.7562, 0.05415, 0.6996, 0.1037, 0.6955, 0.1122, 0.7639, 0.06087, 0.8166, 0.05745, 0.7562, 0.1122, 0.7639, 0.09912, 0.809, 0.9012, 0.6232, 0.8946, 0.5599, 0.9423, 0.5329, 0.9445, 0.6297, 0.9072, 0.6865, 0.9012, 0.6232, 0.9445, 0.6297, 0.9491, 0.6996, 0.9088, 0.7397, 0.9072, 0.6865, 0.9491, 0.6996, 0.9524, 0.7562, 0.9039, 0.7921, 0.9088, 0.7397, 0.9524, 0.7562, 0.9558, 0.8166, 0.8945, 0.8286, 0.9039, 0.7921, 0.9558, 0.8166, 0.9358, 0.8399, 0.8623, 0.6101, 0.8677, 0.5679, 0.8946, 0.5599, 0.9012, 0.6232, 0.8716, 0.673, 0.8623, 0.6101, 0.9012, 0.6232, 0.9072, 0.6865, 0.8718, 0.7238, 0.8716, 0.673, 0.9072, 0.6865, 0.9088, 0.7397, 0.8624, 0.7731, 0.8718, 0.7238, 0.9088, 0.7397, 0.9039, 0.7921, 0.8509, 0.8024, 0.8624, 0.7731, 0.9039, 0.7921, 0.8945, 0.8286, 0.8349, 0.6612, 0.8401, 0.6212, 0.8623, 0.6101, 0.8716, 0.673, 0.833, 0.7059, 0.8349, 0.6612, 0.8716, 0.673, 0.8718, 0.7238, 0.834, 0.7601, 0.833, 0.7059, 0.8718, 0.7238, 0.8624, 0.7731, 0.8334, 0.7855, 0.834, 0.7601, 0.8624, 0.7731, 0.8509, 0.8024, 0.8192, 0.6808, 0.8197, 0.6717, 0.8349, 0.6612, 0.833, 0.7059, 0.2105, 0.7191, 0.2206, 0.7457, 0.1981, 0.7422, 0.1868, 0.699, 0.2206, 0.7457, 0.2105, 0.7191, 0.2153, 0.7112, 0.2373, 0.7095, 0.1746, 0.7657, 0.1577, 0.7274, 0.1868, 0.699, 0.1981, 0.7422, 0.1998, 0.8005, 0.1746, 0.7657, 0.1981, 0.7422, 0.2206, 0.7457, 0.14, 0.7872, 0.1122, 0.7639, 0.1577, 0.7274, 0.1746, 0.7657, 0.1398, 0.8382, 0.14, 0.7872, 0.1746, 0.7657, 0.1998, 0.8005, 0.1398, 0.8382, 0.09912, 0.809, 0.1122, 0.7639, 0.14, 0.7872, 0.08683, 0.8413, 0.06087, 0.8166, 0.09912, 0.809, 0.1398, 0.8382, 0.0613, 0.878, 0.08683, 0.8413, 0.1398, 0.8382, 0.1376, 0.8768, 0.0613, 0.878, 0.04084, 0.8399, 0.06087, 0.8166, 0.08683, 0.8413, 0.8779, 0.8581, 0.8945, 0.8286, 0.9358, 0.8399, 0.9562, 0.878, 0.8482, 0.8837, 0.8779, 0.8581, 0.9562, 0.878, 0.9066, 0.9048, 0.8623, 0.6101, 0.8451, 0.5815, 0.8505, 0.5395, 0.8677, 0.5679, 0.8306, 0.8276, 0.8509, 0.8024, 0.8945, 0.8286, 0.8779, 0.8581, 0.8029, 0.8477, 0.8306, 0.8276, 0.8779, 0.8581, 0.8482, 0.8837, 0.8245, 0.6, 0.8134, 0.541, 0.8505, 0.5395, 0.8451, 0.5815, 0.8401, 0.6212, 0.8245, 0.6, 0.8451, 0.5815, 0.8623, 0.6101, 0.8349, 0.6612, 0.8211, 0.64, 0.8245, 0.6, 0.8401, 0.6212, 0.834, 0.7601, 0.8126, 0.7507, 0.8166, 0.7134, 0.833, 0.7059, 0.8334, 0.7855, 0.8015, 0.7952, 0.8126, 0.7507, 0.834, 0.7601, 0.8015, 0.7952, 0.8334, 0.7855, 0.8509, 0.8024, 0.8306, 0.8276, 0.7874, 0.8279, 0.8015, 0.7952, 0.8306, 0.8276, 0.8029, 0.8477, 0.7997, 0.5958, 0.7974, 0.5635, 0.8134, 0.541, 0.8245, 0.6, 0.8042, 0.6505, 0.7997, 0.5958, 0.8245, 0.6, 0.8211, 0.64, 0.8197, 0.6717, 0.8042, 0.6505, 0.8211, 0.64, 0.8349, 0.6612, 0.8192, 0.6808, 0.8009, 0.6932, 0.8042, 0.6505, 0.8197, 0.6717, 0.8009, 0.6932, 0.8192, 0.6808, 0.833, 0.7059, 0.8166, 0.7134, 0.7892, 0.7396, 0.8009, 0.6932, 0.8166, 0.7134, 0.8126, 0.7507, 0.7822, 0.7648, 0.7892, 0.7396, 0.8126, 0.7507, 0.8015, 0.7952, 0.268, 0.7704, 0.2206, 0.7457, 0.2373, 0.7095, 0.2752, 0.7242, 0.2529, 0.8333, 0.1998, 0.8005, 0.2206, 0.7457, 0.268, 0.7704, 0.2083, 0.8601, 0.1398, 0.8382, 0.1998, 0.8005, 0.2529, 0.8333, 0.2309, 0.8993, 0.2083, 0.8601, 0.2529, 0.8333, 0.2784, 0.8651, 0.2309, 0.8993, 0.1376, 0.8768, 0.1398, 0.8382, 0.2083, 0.8601, 0.119, 0.9172, 0.0613, 0.878, 0.1376, 0.8768, 0.2309, 0.8993, 0.03126, 0.9392, 0.119, 0.9172, 0.2309, 0.8993, 0.2976, 0.9282, 0.9262, 0.9392, 0.9066, 0.9048, 0.9562, 0.878, 0.9807, 0.9192, 0.7774, 0.9023, 0.8482, 0.8837, 0.9066, 0.9048, 0.9262, 0.9392, 0.7623, 0.8579, 0.8029, 0.8477, 0.8482, 0.8837, 0.7774, 0.9023, 0.7874, 0.8279, 0.7589, 0.8241, 0.7585, 0.7979, 0.8015, 0.7952, 0.7589, 0.8241, 0.7874, 0.8279, 0.8029, 0.8477, 0.7623, 0.8579, 0.7997, 0.5958, 0.7711, 0.5915, 0.7789, 0.534, 0.7974, 0.5635, 0.8042, 0.6505, 0.7738, 0.6379, 0.7711, 0.5915, 0.7997, 0.5958, 0.8009, 0.6932, 0.7718, 0.683, 0.7738, 0.6379, 0.8042, 0.6505, 0.7892, 0.7396, 0.7603, 0.7253, 0.7718, 0.683, 0.8009, 0.6932, 0.7822, 0.7648, 0.7592, 0.7675, 0.7603, 0.7253, 0.7892, 0.7396, 0.7592, 0.7675, 0.7822, 0.7648, 0.8015, 0.7952, 0.7585, 0.7979, 0.7587, 0.6324, 0.7569, 0.6057, 0.7711, 0.5915, 0.7738, 0.6379, 0.7565, 0.6772, 0.7587, 0.6324, 0.7738, 0.6379, 0.7718, 0.683, 0.7505, 0.7024, 0.7565, 0.6772, 0.7718, 0.683, 0.7603, 0.7253, 0.2927, 0.4778, 0.2709, 0.4848, 0.2664, 0.4449, 0.2892, 0.4345, 0.2832, 0.3733, 0.2579, 0.3837, 0.263, 0.3528, 0.2703, 0.3497, 0.2871, 0.4102, 0.2633, 0.4212, 0.2579, 0.3837, 0.2832, 0.3733, 0.2633, 0.4212, 0.2871, 0.4102, 0.2892, 0.4345, 0.2664, 0.4449, 0.2479, 0.3413, 0.2778, 0.3289, 0.2703, 0.3497, 0.263, 0.3528, 0.2778, 0.3289, 0.2899, 0.3429, 0.2832, 0.3733, 0.2703, 0.3497, 0.2308, 0.2999, 0.2702, 0.2806, 0.2778, 0.3289, 0.2479, 0.3413, 0.3164, 0.4728, 0.2927, 0.4778, 0.2892, 0.4345, 0.3064, 0.4356, 0.314, 0.4178, 0.2871, 0.4102, 0.2832, 0.3733, 0.3123, 0.3791, 0.2871, 0.4102, 0.314, 0.4178, 0.3064, 0.4356, 0.2892, 0.4345, 0.314, 0.4178, 0.3246, 0.4559, 0.3164, 0.4728, 0.3064, 0.4356, 0.3133, 0.3386, 0.2899, 0.3429, 0.2778, 0.3289, 0.3017, 0.3169, 0.2899, 0.3429, 0.3133, 0.3386, 0.3123, 0.3791, 0.2832, 0.3733, 0.2702, 0.2806, 0.3102, 0.2856, 0.3017, 0.3169, 0.2778, 0.3289, 0.3102, 0.2856, 0.3327, 0.2964, 0.3133, 0.3386, 0.3017, 0.3169, 0.335, 0.4126, 0.314, 0.4178, 0.3123, 0.3791, 0.3296, 0.3834, 0.3392, 0.4665, 0.3246, 0.4559, 0.314, 0.4178, 0.335, 0.4126, 0.3246, 0.4559, 0.3392, 0.4665, 0.3296, 0.4863, 0.3164, 0.4728, 0.3133, 0.3386, 0.3382, 0.3629, 0.3296, 0.3834, 0.3123, 0.3791, 0.3382, 0.3629, 0.3553, 0.4019, 0.335, 0.4126, 0.3296, 0.3834, 0.3553, 0.4019, 0.359, 0.4593, 0.3392, 0.4665, 0.335, 0.4126, 0.3327, 0.2964, 0.3617, 0.3297, 0.3382, 0.3629, 0.3133, 0.3386, 0.3617, 0.3297, 0.37, 0.3707, 0.3553, 0.4019, 0.3382, 0.3629, 0.372, 0.4563, 0.359, 0.4593, 0.3553, 0.4019, 0.3702, 0.4161, 0.3847, 0.3868, 0.37, 0.3707, 0.3617, 0.3297, 0.3866, 0.3448, 0.37, 0.3707, 0.3847, 0.3868, 0.3702, 0.4161, 0.3553, 0.4019, 0.3847, 0.3868, 0.3944, 0.4517, 0.372, 0.4563, 0.3702, 0.4161, 0.296, 0.5216, 0.2745, 0.5277, 0.2709, 0.4848, 0.2927, 0.4778, 0.2991, 0.5626, 0.2769, 0.5705, 0.2745, 0.5277, 0.296, 0.5216, 0.3009, 0.5869, 0.2781, 0.5944, 0.2769, 0.5705, 0.2991, 0.5626, 0.303, 0.626, 0.2789, 0.6313, 0.2781, 0.5944, 0.3009, 0.5869, 0.2956, 0.655, 0.2886, 0.6563, 0.2789, 0.6313, 0.303, 0.626, 0.3136, 0.6505, 0.3067, 0.6714, 0.2956, 0.655, 0.303, 0.626, 0.3067, 0.6714, 0.2786, 0.6757, 0.2886, 0.6563, 0.2956, 0.655, 0.3126, 0.7194, 0.2752, 0.7242, 0.2786, 0.6757, 0.3067, 0.6714, 0.3189, 0.5143, 0.296, 0.5216, 0.2927, 0.4778, 0.3164, 0.4728, 0.3142, 0.5517, 0.2991, 0.5626, 0.296, 0.5216, 0.3189, 0.5143, 0.3286, 0.527, 0.324, 0.5667, 0.3142, 0.5517, 0.3189, 0.5143, 0.324, 0.5667, 0.3009, 0.5869, 0.2991, 0.5626, 0.3142, 0.5517, 0.3286, 0.6063, 0.303, 0.626, 0.3009, 0.5869, 0.324, 0.5667, 0.3368, 0.6449, 0.3136, 0.6505, 0.303, 0.626, 0.3286, 0.6063, 0.3318, 0.6705, 0.3067, 0.6714, 0.3136, 0.6505, 0.3368, 0.6449, 0.3599, 0.6773, 0.3444, 0.6958, 0.3318, 0.6705, 0.3368, 0.6449, 0.3444, 0.6958, 0.3126, 0.7194, 0.3067, 0.6714, 0.3318, 0.6705, 0.3302, 0.4946, 0.3189, 0.5143, 0.3164, 0.4728, 0.3296, 0.4863, 0.3392, 0.4665, 0.3424, 0.5107, 0.3302, 0.4946, 0.3296, 0.4863, 0.3424, 0.5107, 0.3286, 0.527, 0.3189, 0.5143, 0.3302, 0.4946, 0.3453, 0.5645, 0.324, 0.5667, 0.3286, 0.527, 0.3424, 0.5107, 0.3435, 0.5954, 0.3286, 0.6063, 0.324, 0.5667, 0.3453, 0.5645, 0.359, 0.4593, 0.3618, 0.5115, 0.3424, 0.5107, 0.3392, 0.4665, 0.3618, 0.5115, 0.3645, 0.5686, 0.3453, 0.5645, 0.3424, 0.5107, 0.3645, 0.5686, 0.3539, 0.6135, 0.3435, 0.5954, 0.3453, 0.5645, 0.3539, 0.6135, 0.3368, 0.6449, 0.3286, 0.6063, 0.3435, 0.5954, 0.3859, 0.6037, 0.3738, 0.6435, 0.3539, 0.6135, 0.3645, 0.5686, 0.3738, 0.6435, 0.3599, 0.6773, 0.3368, 0.6449, 0.3539, 0.6135, 0.3737, 0.5121, 0.3618, 0.5115, 0.359, 0.4593, 0.372, 0.4563, 0.3752, 0.5517, 0.3645, 0.5686, 0.3618, 0.5115, 0.3737, 0.5121, 0.3944, 0.4517, 0.3956, 0.515, 0.3737, 0.5121, 0.372, 0.4563, 0.3956, 0.515, 0.3905, 0.5718, 0.3752, 0.5517, 0.3737, 0.5121, 0.3905, 0.5718, 0.3859, 0.6037, 0.3645, 0.5686, 0.3752, 0.5517, 0.2578, 0.2281, 0.2064, 0.2503, 0.2078, 0.2086, 0.2434, 0.1899, 0.2064, 0.2503, 0.2578, 0.2281, 0.2702, 0.2806, 0.2308, 0.2999, 0.2194, 0.1541, 0.1524, 0.1898, 0.1327, 0.1536, 0.1745, 0.1248, 0.1524, 0.1898, 0.2194, 0.1541, 0.2434, 0.1899, 0.2078, 0.2086, 0.07612, 0.164, 0.07192, 0.1141, 0.1745, 0.1248, 0.1327, 0.1536, 0.9197, 0.138, 0.8675, 0.13, 0.9055, 0.1044, 0.9668, 0.1141, 0.9197, 0.138, 0.9057, 0.1696, 0.8772, 0.159, 0.8675, 0.13, 0.9057, 0.1696, 0.9197, 0.138, 0.9668, 0.1141, 0.971, 0.164, 0.841, 0.1864, 0.8096, 0.1672, 0.8675, 0.13, 0.8772, 0.159, 0.8191, 0.208, 0.7873, 0.2082, 0.8096, 0.1672, 0.841, 0.1864, 0.8238, 0.2354, 0.7943, 0.2285, 0.7873, 0.2082, 0.8191, 0.208, 0.7736, 0.2591, 0.7668, 0.2266, 0.7873, 0.2082, 0.7943, 0.2285, 0.81, 0.2734, 0.7736, 0.2591, 0.7943, 0.2285, 0.8238, 0.2354, 0.8017, 0.3113, 0.7789, 0.2948, 0.7736, 0.2591, 0.81, 0.2734, 0.766, 0.3125, 0.7582, 0.2877, 0.7736, 0.2591, 0.7789, 0.2948, 0.7874, 0.3289, 0.766, 0.3125, 0.7789, 0.2948, 0.8017, 0.3113, 0.7926, 0.3662, 0.7608, 0.3642, 0.766, 0.3125, 0.7874, 0.3289, 0.7896, 0.4136, 0.7565, 0.411, 0.7608, 0.3642, 0.7926, 0.3662, 0.7772, 0.4636, 0.7529, 0.4596, 0.7565, 0.411, 0.7896, 0.4136, 0.7789, 0.534, 0.7484, 0.5206, 0.7529, 0.4596, 0.7772, 0.4636, 0.3246, 0.2319, 0.2578, 0.2281, 0.2434, 0.1899, 0.3206, 0.176, 0.2578, 0.2281, 0.3246, 0.2319, 0.3102, 0.2856, 0.2702, 0.2806, 0.3246, 0.2319, 0.3434, 0.2739, 0.3327, 0.2964, 0.3102, 0.2856, 0.3193, 0.1446, 0.2194, 0.1541, 0.1745, 0.1248, 0.3171, 0.1047, 0.2194, 0.1541, 0.3193, 0.1446, 0.3206, 0.176, 0.2434, 0.1899, 0.9864, 0.06791, 0.9668, 0.1141, 0.9055, 0.1044, 0.7402, 0.07618, 0.07192, 0.1141, 0.3297, 0.06986, 0.3171, 0.1047, 0.1745, 0.1248, 0.8675, 0.13, 0.7466, 0.1091, 0.7402, 0.07618, 0.9055, 0.1044, 0.8096, 0.1672, 0.7459, 0.1541, 0.7466, 0.1091, 0.8675, 0.13, 0.7873, 0.2082, 0.7406, 0.2033, 0.7459, 0.1541, 0.8096, 0.1672, 0.7668, 0.2266, 0.7518, 0.2239, 0.7406, 0.2033, 0.7873, 0.2082, 0.7518, 0.2239, 0.7386, 0.2456, 0.725, 0.2215, 0.7406, 0.2033, 0.7736, 0.2591, 0.7386, 0.2456, 0.7518, 0.2239, 0.7668, 0.2266, 0.7582, 0.2877, 0.7386, 0.2841, 0.7386, 0.2456, 0.7736, 0.2591, 0.766, 0.3125, 0.7363, 0.3125, 0.7386, 0.2841, 0.7582, 0.2877, 0.7608, 0.3642, 0.7326, 0.3606, 0.7363, 0.3125, 0.766, 0.3125, 0.7565, 0.411, 0.7283, 0.4055, 0.7326, 0.3606, 0.7608, 0.3642, 0.7529, 0.4596, 0.7226, 0.4525, 0.7283, 0.4055, 0.7565, 0.411, 0.7484, 0.5206, 0.7171, 0.5111, 0.7226, 0.4525, 0.7529, 0.4596, 0.3823, 0.2256, 0.3246, 0.2319, 0.3206, 0.176, 0.3643, 0.1827, 0.3725, 0.2836, 0.3434, 0.2739, 0.3246, 0.2319, 0.3823, 0.2256, 0.3434, 0.2739, 0.3725, 0.2836, 0.3617, 0.3297, 0.3327, 0.2964, 0.4158, 0.1608, 0.3193, 0.1446, 0.3171, 0.1047, 0.4266, 0.1241, 0.3193, 0.1446, 0.4158, 0.1608, 0.3643, 0.1827, 0.3206, 0.176, 0.4158, 0.1608, 0.41, 0.2067, 0.3823, 0.2256, 0.3643, 0.1827, 0.5129, 0.1182, 0.3297, 0.06986, 0.7402, 0.07618, 0.5979, 0.09779, 0.3297, 0.06986, 0.5129, 0.1182, 0.4266, 0.1241, 0.3171, 0.1047, 0.5129, 0.1182, 0.4752, 0.1542, 0.4158, 0.1608, 0.4266, 0.1241, 0.7466, 0.1091, 0.6389, 0.1297, 0.5979, 0.09779, 0.7402, 0.07618, 0.6389, 0.1297, 0.5963, 0.1344, 0.5129, 0.1182, 0.5979, 0.09779, 0.7459, 0.1541, 0.6795, 0.1641, 0.6389, 0.1297, 0.7466, 0.1091, 0.7406, 0.2033, 0.6944, 0.1948, 0.6795, 0.1641, 0.7459, 0.1541, 0.725, 0.2215, 0.7, 0.218, 0.6944, 0.1948, 0.7406, 0.2033, 0.7386, 0.2456, 0.7062, 0.2584, 0.7, 0.218, 0.725, 0.2215, 0.7386, 0.2841, 0.72, 0.2834, 0.7062, 0.2584, 0.7386, 0.2456, 0.72, 0.2834, 0.7073, 0.3073, 0.6969, 0.2873, 0.7062, 0.2584, 0.7363, 0.3125, 0.7073, 0.3073, 0.72, 0.2834, 0.7386, 0.2841, 0.7326, 0.3606, 0.7041, 0.3531, 0.7073, 0.3073, 0.7363, 0.3125, 0.7283, 0.4055, 0.6996, 0.3974, 0.7041, 0.3531, 0.7326, 0.3606, 0.7226, 0.4525, 0.6901, 0.445, 0.6996, 0.3974, 0.7283, 0.4055, 0.6901, 0.445, 0.6907, 0.5023, 0.6724, 0.4959, 0.6744, 0.4599, 0.7171, 0.5111, 0.6907, 0.5023, 0.6901, 0.445, 0.7226, 0.4525, 0.4063, 0.3044, 0.3725, 0.2836, 0.3823, 0.2256, 0.4171, 0.2549, 0.3725, 0.2836, 0.4063, 0.3044, 0.3866, 0.3448, 0.3617, 0.3297, 0.4063, 0.3044, 0.4124, 0.3714, 0.3847, 0.3868, 0.3866, 0.3448, 0.4124, 0.3714, 0.4195, 0.4472, 0.3944, 0.4517, 0.3847, 0.3868, 0.4579, 0.2405, 0.41, 0.2067, 0.4158, 0.1608, 0.466, 0.1896, 0.41, 0.2067, 0.4579, 0.2405, 0.4171, 0.2549, 0.3823, 0.2256, 0.4579, 0.2405, 0.4628, 0.2981, 0.4063, 0.3044, 0.4171, 0.2549, 0.4628, 0.2981, 0.4553, 0.3604, 0.4124, 0.3714, 0.4063, 0.3044, 0.4553, 0.3604, 0.4522, 0.4434, 0.4195, 0.4472, 0.4124, 0.3714, 0.5087, 0.1897, 0.4752, 0.1542, 0.5129, 0.1182, 0.532, 0.1574, 0.4752, 0.1542, 0.5087, 0.1897, 0.466, 0.1896, 0.4158, 0.1608, 0.5087, 0.1897, 0.4923, 0.2385, 0.4579, 0.2405, 0.466, 0.1896, 0.4853, 0.3288, 0.4924, 0.3655, 0.4553, 0.3604, 0.4628, 0.2981, 0.4924, 0.3655, 0.5043, 0.4391, 0.4522, 0.4434, 0.4553, 0.3604, 0.5871, 0.1731, 0.5963, 0.1344, 0.6389, 0.1297, 0.6294, 0.1583, 0.5963, 0.1344, 0.5871, 0.1731, 0.532, 0.1574, 0.5129, 0.1182, 0.5871, 0.1731, 0.5529, 0.1996, 0.5087, 0.1897, 0.532, 0.1574, 0.6795, 0.1641, 0.6521, 0.1768, 0.6294, 0.1583, 0.6389, 0.1297, 0.6521, 0.1768, 0.629, 0.1982, 0.5871, 0.1731, 0.6294, 0.1583, 0.6944, 0.1948, 0.6672, 0.1945, 0.6521, 0.1768, 0.6795, 0.1641, 0.6672, 0.1945, 0.6558, 0.2271, 0.629, 0.1982, 0.6521, 0.1768, 0.7, 0.218, 0.6558, 0.2271, 0.6672, 0.1945, 0.6944, 0.1948, 0.7062, 0.2584, 0.6777, 0.2577, 0.6558, 0.2271, 0.7, 0.218, 0.6777, 0.2577, 0.6703, 0.2917, 0.6473, 0.2626, 0.6558, 0.2271, 0.6969, 0.2873, 0.6703, 0.2917, 0.6777, 0.2577, 0.7062, 0.2584, 0.6533, 0.4347, 0.6505, 0.4881, 0.6205, 0.4781, 0.6291, 0.4468, 0.6724, 0.4959, 0.6505, 0.4881, 0.6533, 0.4347, 0.6744, 0.4599, 0.7073, 0.3073, 0.6868, 0.3183, 0.6703, 0.2917, 0.6969, 0.2873, 0.6868, 0.3183, 0.6813, 0.3454, 0.6626, 0.337, 0.6703, 0.2917, 0.7041, 0.3531, 0.6813, 0.3454, 0.6868, 0.3183, 0.7073, 0.3073, 0.6813, 0.3454, 0.6758, 0.3896, 0.6575, 0.3823, 0.6626, 0.337, 0.6996, 0.3974, 0.6758, 0.3896, 0.6813, 0.3454, 0.7041, 0.3531, 0.6758, 0.3896, 0.6741, 0.4241, 0.6533, 0.4347, 0.6575, 0.3823, 0.6901, 0.445, 0.6741, 0.4241, 0.6758, 0.3896, 0.6996, 0.3974, 0.6741, 0.4241, 0.6901, 0.445, 0.6744, 0.4599, 0.6533, 0.4347, 0.4862, 0.2891, 0.4628, 0.2981, 0.4579, 0.2405, 0.4867, 0.2735, 0.5107, 0.2619, 0.4923, 0.2385, 0.5087, 0.1897, 0.5282, 0.2255, 0.4923, 0.2385, 0.5107, 0.2619, 0.4867, 0.2735, 0.4579, 0.2405, 0.5107, 0.2619, 0.5055, 0.3131, 0.4862, 0.2891, 0.4867, 0.2735, 0.5055, 0.3131, 0.4853, 0.3288, 0.4628, 0.2981, 0.4862, 0.2891, 0.5156, 0.3723, 0.4924, 0.3655, 0.4853, 0.3288, 0.5055, 0.3131, 0.5238, 0.4126, 0.5043, 0.4391, 0.4924, 0.3655, 0.5156, 0.3723, 0.5629, 0.2276, 0.5529, 0.1996, 0.5871, 0.1731, 0.5836, 0.2104, 0.5529, 0.1996, 0.5629, 0.2276, 0.5282, 0.2255, 0.5087, 0.1897, 0.5629, 0.2276, 0.5536, 0.2818, 0.5107, 0.2619, 0.5282, 0.2255, 0.5536, 0.2818, 0.5491, 0.331, 0.5055, 0.3131, 0.5107, 0.2619, 0.5491, 0.331, 0.5469, 0.385, 0.5156, 0.3723, 0.5055, 0.3131, 0.5469, 0.385, 0.5462, 0.4298, 0.5238, 0.4126, 0.5156, 0.3723, 0.5462, 0.4298, 0.5466, 0.4701, 0.5043, 0.4391, 0.5238, 0.4126, 0.629, 0.1982, 0.6099, 0.2258, 0.5836, 0.2104, 0.5871, 0.1731, 0.6099, 0.2258, 0.5992, 0.2525, 0.5629, 0.2276, 0.5836, 0.2104, 0.5992, 0.2525, 0.5872, 0.3003, 0.5536, 0.2818, 0.5629, 0.2276, 0.5872, 0.3003, 0.5821, 0.3474, 0.5491, 0.331, 0.5536, 0.2818, 0.5821, 0.3474, 0.5811, 0.3998, 0.5469, 0.385, 0.5491, 0.331, 0.5811, 0.3998, 0.5824, 0.4495, 0.5462, 0.4298, 0.5469, 0.385, 0.5824, 0.4495, 0.585, 0.4878, 0.5466, 0.4701, 0.5462, 0.4298, 0.6558, 0.2271, 0.6274, 0.2405, 0.6099, 0.2258, 0.629, 0.1982, 0.6274, 0.2405, 0.6306, 0.271, 0.5992, 0.2525, 0.6099, 0.2258, 0.6473, 0.2626, 0.6306, 0.271, 0.6274, 0.2405, 0.6558, 0.2271, 0.6306, 0.271, 0.6194, 0.3167, 0.5872, 0.3003, 0.5992, 0.2525, 0.6194, 0.3167, 0.6134, 0.3627, 0.5821, 0.3474, 0.5872, 0.3003, 0.6134, 0.3627, 0.6159, 0.4189, 0.5811, 0.3998, 0.5821, 0.3474, 0.6159, 0.4189, 0.6085, 0.4519, 0.5824, 0.4495, 0.5811, 0.3998, 0.6205, 0.4781, 0.6085, 0.4519, 0.6159, 0.4189, 0.6291, 0.4468, 0.6085, 0.4519, 0.6205, 0.4781, 0.585, 0.4878, 0.5824, 0.4495, 0.6703, 0.2917, 0.6463, 0.2999, 0.6306, 0.271, 0.6473, 0.2626, 0.6463, 0.2999, 0.6434, 0.3289, 0.6194, 0.3167, 0.6306, 0.271, 0.6626, 0.337, 0.6434, 0.3289, 0.6463, 0.2999, 0.6703, 0.2917, 0.6434, 0.3289, 0.6386, 0.3745, 0.6134, 0.3627, 0.6194, 0.3167, 0.6575, 0.3823, 0.6386, 0.3745, 0.6434, 0.3289, 0.6626, 0.337, 0.6386, 0.3745, 0.6342, 0.4123, 0.6159, 0.4189, 0.6134, 0.3627, 0.6533, 0.4347, 0.6342, 0.4123, 0.6386, 0.3745, 0.6575, 0.3823, 0.6342, 0.4123, 0.6533, 0.4347, 0.6291, 0.4468, 0.6159, 0.4189, 0.3189, 0.7675, 0.268, 0.7704, 0.2752, 0.7242, 0.3126, 0.7194, 0.3303, 0.819, 0.2529, 0.8333, 0.268, 0.7704, 0.3189, 0.7675, 0.3464, 0.8563, 0.2784, 0.8651, 0.2529, 0.8333, 0.3303, 0.819, 0.3726, 0.886, 0.2309, 0.8993, 0.2784, 0.8651, 0.3464, 0.8563, 0.4199, 0.9078, 0.2976, 0.9282, 0.2309, 0.8993, 0.3726, 0.886, 0.5382, 0.9186, 0.9262, 0.9392, 0.2976, 0.9282, 0.4199, 0.9078, 0.6563, 0.8933, 0.7774, 0.9023, 0.9262, 0.9392, 0.5382, 0.9186, 0.6946, 0.8542, 0.7623, 0.8579, 0.7774, 0.9023, 0.6563, 0.8933, 0.7589, 0.8241, 0.7114, 0.8137, 0.7174, 0.7904, 0.7585, 0.7979, 0.7114, 0.8137, 0.7589, 0.8241, 0.7623, 0.8579, 0.6946, 0.8542, 0.7711, 0.5915, 0.7439, 0.5755, 0.7484, 0.5206, 0.7789, 0.534, 0.7592, 0.7675, 0.723, 0.7628, 0.729, 0.7238, 0.7603, 0.7253, 0.723, 0.7628, 0.7592, 0.7675, 0.7585, 0.7979, 0.7174, 0.7904, 0.3804, 0.7138, 0.3617, 0.7377, 0.3444, 0.6958, 0.3599, 0.6773, 0.3617, 0.7377, 0.3189, 0.7675, 0.3126, 0.7194, 0.3444, 0.6958, 0.3955, 0.7351, 0.3917, 0.7815, 0.3617, 0.7377, 0.3804, 0.7138, 0.3917, 0.7815, 0.3303, 0.819, 0.3189, 0.7675, 0.3617, 0.7377, 0.4148, 0.824, 0.3464, 0.8563, 0.3303, 0.819, 0.3917, 0.7815, 0.4439, 0.8476, 0.3726, 0.886, 0.3464, 0.8563, 0.4148, 0.824, 0.4797, 0.8631, 0.4199, 0.9078, 0.3726, 0.886, 0.4439, 0.8476, 0.5293, 0.869, 0.5382, 0.9186, 0.4199, 0.9078, 0.4797, 0.8631, 0.6001, 0.8575, 0.6563, 0.8933, 0.5382, 0.9186, 0.5293, 0.869, 0.6456, 0.8297, 0.6946, 0.8542, 0.6563, 0.8933, 0.6001, 0.8575, 0.7114, 0.8137, 0.6691, 0.7998, 0.6806, 0.7764, 0.7174, 0.7904, 0.6691, 0.7998, 0.7114, 0.8137, 0.6946, 0.8542, 0.6456, 0.8297, 0.7439, 0.5755, 0.7143, 0.5734, 0.7171, 0.5111, 0.7484, 0.5206, 0.723, 0.7628, 0.6905, 0.748, 0.7, 0.7059, 0.729, 0.7238, 0.6905, 0.748, 0.723, 0.7628, 0.7174, 0.7904, 0.6806, 0.7764, 0.4088, 0.6268, 0.3954, 0.6751, 0.3738, 0.6435, 0.3859, 0.6037, 0.3954, 0.6751, 0.3804, 0.7138, 0.3599, 0.6773, 0.3738, 0.6435, 0.4287, 0.6426, 0.4307, 0.7064, 0.3954, 0.6751, 0.4088, 0.6268, 0.4307, 0.7064, 0.3955, 0.7351, 0.3804, 0.7138, 0.3954, 0.6751, 0.4345, 0.7692, 0.3917, 0.7815, 0.3955, 0.7351, 0.4307, 0.7064, 0.4392, 0.8006, 0.4148, 0.824, 0.3917, 0.7815, 0.4345, 0.7692, 0.4646, 0.7195, 0.4668, 0.7557, 0.4345, 0.7692, 0.4307, 0.7064, 0.4668, 0.7557, 0.4795, 0.8063, 0.4392, 0.8006, 0.4345, 0.7692, 0.4795, 0.8063, 0.4439, 0.8476, 0.4148, 0.824, 0.4392, 0.8006, 0.4958, 0.8375, 0.4797, 0.8631, 0.4439, 0.8476, 0.4795, 0.8063, 0.5285, 0.8037, 0.5283, 0.8328, 0.4958, 0.8375, 0.4795, 0.8063, 0.5283, 0.8328, 0.5293, 0.869, 0.4797, 0.8631, 0.4958, 0.8375, 0.5725, 0.7908, 0.5794, 0.8172, 0.5283, 0.8328, 0.5285, 0.8037, 0.5794, 0.8172, 0.6001, 0.8575, 0.5293, 0.869, 0.5283, 0.8328, 0.6101, 0.7752, 0.6206, 0.7988, 0.5794, 0.8172, 0.5725, 0.7908, 0.6206, 0.7988, 0.6456, 0.8297, 0.6001, 0.8575, 0.5794, 0.8172, 0.6465, 0.752, 0.6442, 0.7861, 0.6206, 0.7988, 0.6101, 0.7752, 0.6691, 0.7998, 0.6442, 0.7861, 0.6465, 0.752, 0.6806, 0.7764, 0.6442, 0.7861, 0.6691, 0.7998, 0.6456, 0.8297, 0.6206, 0.7988, 0.6907, 0.5023, 0.6818, 0.5616, 0.668, 0.5396, 0.6724, 0.4959, 0.7143, 0.5734, 0.6818, 0.5616, 0.6907, 0.5023, 0.7171, 0.5111, 0.7038, 0.5994, 0.6841, 0.6105, 0.6818, 0.5616, 0.7143, 0.5734, 0.7, 0.7059, 0.6664, 0.7014, 0.6797, 0.6544, 0.6953, 0.6722, 0.6664, 0.7014, 0.6684, 0.7328, 0.6465, 0.752, 0.6486, 0.7145, 0.6905, 0.748, 0.6684, 0.7328, 0.6664, 0.7014, 0.7, 0.7059, 0.6684, 0.7328, 0.6905, 0.748, 0.6806, 0.7764, 0.6465, 0.752, 0.4195, 0.4472, 0.4196, 0.5224, 0.3956, 0.515, 0.3944, 0.4517, 0.4196, 0.5224, 0.4139, 0.5895, 0.3905, 0.5718, 0.3956, 0.515, 0.4139, 0.5895, 0.4088, 0.6268, 0.3859, 0.6037, 0.3905, 0.5718, 0.4522, 0.4434, 0.4489, 0.536, 0.4196, 0.5224, 0.4195, 0.4472, 0.4489, 0.536, 0.4457, 0.6209, 0.4139, 0.5895, 0.4196, 0.5224, 0.4457, 0.6209, 0.4287, 0.6426, 0.4088, 0.6268, 0.4139, 0.5895, 0.4582, 0.6763, 0.4307, 0.7064, 0.4287, 0.6426, 0.4457, 0.6209, 0.5043, 0.4391, 0.4956, 0.5456, 0.4489, 0.536, 0.4522, 0.4434, 0.4956, 0.5456, 0.4944, 0.6233, 0.4457, 0.6209, 0.4489, 0.536, 0.4944, 0.6233, 0.4878, 0.6889, 0.4582, 0.6763, 0.4457, 0.6209, 0.4878, 0.6889, 0.4646, 0.7195, 0.4307, 0.7064, 0.4582, 0.6763, 0.4961, 0.7368, 0.4668, 0.7557, 0.4646, 0.7195, 0.4878, 0.6889, 0.5019, 0.7663, 0.4795, 0.8063, 0.4668, 0.7557, 0.4961, 0.7368, 0.5466, 0.4701, 0.5433, 0.5436, 0.4956, 0.5456, 0.5043, 0.4391, 0.5433, 0.5436, 0.5366, 0.6053, 0.4944, 0.6233, 0.4956, 0.5456, 0.5366, 0.6053, 0.5245, 0.6685, 0.4878, 0.6889, 0.4944, 0.6233, 0.5245, 0.6685, 0.5328, 0.7166, 0.4961, 0.7368, 0.4878, 0.6889, 0.5328, 0.7166, 0.5293, 0.7664, 0.5019, 0.7663, 0.4961, 0.7368, 0.5293, 0.7664, 0.5285, 0.8037, 0.4795, 0.8063, 0.5019, 0.7663, 0.585, 0.4878, 0.5771, 0.5446, 0.5433, 0.5436, 0.5466, 0.4701, 0.5771, 0.5446, 0.5588, 0.5756, 0.5366, 0.6053, 0.5433, 0.5436, 0.566, 0.716, 0.5684, 0.7588, 0.5293, 0.7664, 0.5328, 0.7166, 0.5684, 0.7588, 0.5725, 0.7908, 0.5285, 0.8037, 0.5293, 0.7664, 0.6205, 0.4781, 0.6133, 0.5473, 0.5771, 0.5446, 0.585, 0.4878, 0.5987, 0.6992, 0.6028, 0.7454, 0.5684, 0.7588, 0.566, 0.716, 0.6028, 0.7454, 0.6101, 0.7752, 0.5725, 0.7908, 0.5684, 0.7588, 0.6505, 0.4881, 0.6493, 0.5538, 0.6133, 0.5473, 0.6205, 0.4781, 0.668, 0.5396, 0.6493, 0.5538, 0.6505, 0.4881, 0.6724, 0.4959, 0.6493, 0.5538, 0.6332, 0.603, 0.6153, 0.5846, 0.6133, 0.5473, 0.6273, 0.6495, 0.6328, 0.6982, 0.5987, 0.6992, 0.6084, 0.6654, 0.6328, 0.6982, 0.6267, 0.7317, 0.6028, 0.7454, 0.5987, 0.6992, 0.6465, 0.752, 0.6267, 0.7317, 0.6328, 0.6982, 0.6486, 0.7145, 0.6267, 0.7317, 0.6465, 0.752, 0.6101, 0.7752, 0.6028, 0.7454, 0.6818, 0.5616, 0.6624, 0.5746, 0.6493, 0.5538, 0.668, 0.5396, 0.6624, 0.5746, 0.6589, 0.605, 0.6332, 0.603, 0.6493, 0.5538, 0.6841, 0.6105, 0.6589, 0.605, 0.6624, 0.5746, 0.6818, 0.5616, 0.6589, 0.605, 0.6535, 0.65, 0.6273, 0.6495, 0.6332, 0.603, 0.6797, 0.6544, 0.6535, 0.65, 0.6589, 0.605, 0.6841, 0.6105, 0.6535, 0.65, 0.65, 0.6818, 0.6328, 0.6982, 0.6273, 0.6495, 0.6664, 0.7014, 0.65, 0.6818, 0.6535, 0.65, 0.6797, 0.6544, 0.65, 0.6818, 0.6664, 0.7014, 0.6486, 0.7145, 0.6328, 0.6982, 0.5426, 0.6613, 0.5245, 0.6685, 0.5366, 0.6053, 0.5462, 0.6159, 0.5463, 0.6896, 0.5328, 0.7166, 0.5245, 0.6685, 0.5426, 0.6613, 0.5695, 0.5974, 0.5588, 0.5756, 0.5771, 0.5446, 0.5821, 0.566, 0.5588, 0.5756, 0.5695, 0.5974, 0.5462, 0.6159, 0.5366, 0.6053, 0.5695, 0.5974, 0.5672, 0.6547, 0.5426, 0.6613, 0.5462, 0.6159, 0.5672, 0.6547, 0.5659, 0.6894, 0.5463, 0.6896, 0.5426, 0.6613, 0.5659, 0.6894, 0.566, 0.716, 0.5328, 0.7166, 0.5463, 0.6896, 0.6133, 0.5473, 0.5968, 0.5655, 0.5821, 0.566, 0.5771, 0.5446, 0.5968, 0.5655, 0.6021, 0.6005, 0.5695, 0.5974, 0.5821, 0.566, 0.6153, 0.5846, 0.6021, 0.6005, 0.5968, 0.5655, 0.6133, 0.5473, 0.6021, 0.6005, 0.5985, 0.6502, 0.5672, 0.6547, 0.5695, 0.5974, 0.5985, 0.6502, 0.588, 0.6826, 0.5659, 0.6894, 0.5672, 0.6547, 0.5987, 0.6992, 0.588, 0.6826, 0.5985, 0.6502, 0.6084, 0.6654, 0.588, 0.6826, 0.5987, 0.6992, 0.566, 0.716, 0.5659, 0.6894, 0.6332, 0.603, 0.6163, 0.616, 0.6021, 0.6005, 0.6153, 0.5846, 0.6163, 0.616, 0.6148, 0.6318, 0.5985, 0.6502, 0.6021, 0.6005, 0.6273, 0.6495, 0.6148, 0.6318, 0.6163, 0.616, 0.6332, 0.603, 0.6148, 0.6318, 0.6273, 0.6495, 0.6084, 0.6654, 0.5985, 0.6502, 0.7569, 0.6057, 0.7418, 0.6001, 0.7439, 0.5755, 0.7711, 0.5915, 0.7587, 0.6324, 0.7395, 0.6262, 0.7418, 0.6001, 0.7569, 0.6057, 0.7565, 0.6772, 0.7352, 0.67, 0.7395, 0.6262, 0.7587, 0.6324, 0.7505, 0.7024, 0.7319, 0.7003, 0.7352, 0.67, 0.7565, 0.6772, 0.7319, 0.7003, 0.7505, 0.7024, 0.7603, 0.7253, 0.729, 0.7238, 0.7418, 0.6001, 0.7233, 0.5948, 0.7143, 0.5734, 0.7439, 0.5755, 0.7233, 0.5948, 0.7119, 0.6178, 0.7038, 0.5994, 0.7143, 0.5734, 0.7395, 0.6262, 0.7119, 0.6178, 0.7233, 0.5948, 0.7418, 0.6001, 0.7352, 0.67, 0.707, 0.6608, 0.7119, 0.6178, 0.7395, 0.6262, 0.707, 0.6608, 0.7124, 0.6917, 0.7, 0.7059, 0.6953, 0.6722, 0.7319, 0.7003, 0.7124, 0.6917, 0.707, 0.6608, 0.7352, 0.67, 0.7124, 0.6917, 0.7319, 0.7003, 0.729, 0.7238, 0.7, 0.7059, 0.7119, 0.6178, 0.6951, 0.6276, 0.6841, 0.6105, 0.7038, 0.5994, 0.6951, 0.6276, 0.6938, 0.6404, 0.6797, 0.6544, 0.6841, 0.6105, 0.707, 0.6608, 0.6938, 0.6404, 0.6951, 0.6276, 0.7119, 0.6178, 0.6938, 0.6404, 0.707, 0.6608, 0.6953, 0.6722, 0.6797, 0.6544])
me_icosphere.use_remesh_fix_poles = True
me_icosphere.use_remesh_preserve_attributes = False
me_icosphere.update()

# ---- objects
ob_smoke = bpy.data.objects.new('Smoke', me_icosphere)

# ---- transforms, parenting, visibility, modifiers, constraints
ob_smoke.location = (0.0, 0.0, 0.0)

# ---- collection membership
col_collection.objects.link(ob_smoke)

# ---- scene / render settings (as saved in the file)
scene.frame_start = 1; scene.frame_end = 250; scene.frame_set(1)
scene.render.engine = 'BLENDER_EEVEE_NEXT'
scene.cycles.sampling_pattern = 'TABULATED_SOBOL'
scene.cycles.use_light_tree = False
scene.view_settings.view_transform = 'Filmic'
bpy.context.view_layer.update()

# ---- added for rendering (the .blend has no active camera and no usable light): camera, sun
cam_auto = bpy.data.cameras.new('AutoCamera')
cam_auto.lens = 50.0
cam_auto.sensor_width = 36.0
cam_auto.clip_end = 1000.0
ob_auto_camera = bpy.data.objects.new('AutoCamera', cam_auto)
scene.collection.objects.link(ob_auto_camera)
ob_auto_camera.location = (3.58318, -3.66983, 2.68656)
ob_auto_camera.rotation_euler = (1.09748, -7.21219e-08, 0.694738)
scene.camera = ob_auto_camera
light_auto_sun = bpy.data.lights.new('AutoSun', 'SUN')
light_auto_sun.energy = 3.0
light_auto_sun.angle = 0.0523599
ob_auto_sun = bpy.data.objects.new('AutoSun', light_auto_sun)
scene.collection.objects.link(ob_auto_sun)
ob_auto_sun.rotation_euler = (0.872665, 0.174533, 0.523599)
bpy.context.view_layer.update()
